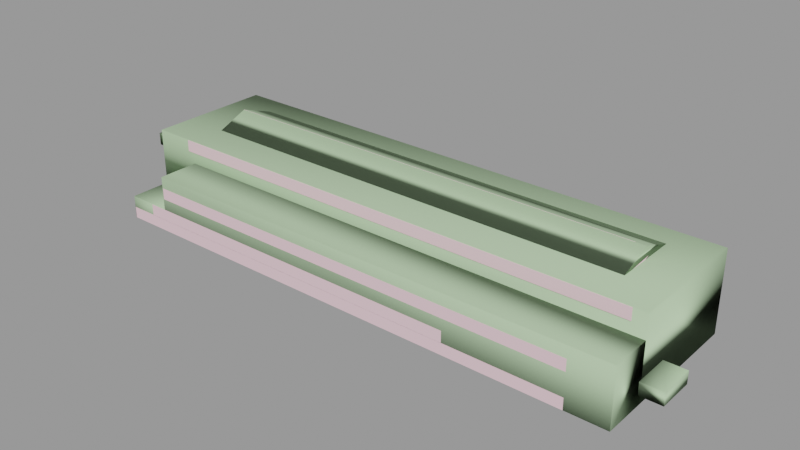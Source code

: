 # Source: wood_pile.blend  (saved by Blender 2.92.15; exported with 4.5.12 LTS)
import bpy
from mathutils import Matrix  # noqa: F401  (used for matrix-valued properties, if any)

bpy.ops.wm.read_factory_settings(use_empty=True)
scene = bpy.context.scene
scene.name = 'wood_pile.qc'

# ---- collections
col_wood_pile = bpy.data.collections.new('wood_pile'); scene.collection.children.link(col_wood_pile)

# ---- materials (node trees are filled in below, after node groups)
mat_wood_pile_farm = bpy.data.materials.new('wood_pile_farm')
mat_wood_pile_farm.use_transparent_shadow = False
mat_wood_pile_farm.diffuse_color = (0.8935, 0.615, 0.6832, 1.0)
mat_phy = bpy.data.materials.new('  phy')
mat_phy.use_transparent_shadow = False
mat_phy.diffuse_color = (0.4788, 0.6643, 0.4146, 1.0)

# ---- material node trees

# ---- meshes
me_wood_pile_reference = bpy.data.meshes.new('wood_pile_reference')
me_wood_pile_reference.from_pydata([(-62.38, 0.2494, -3.669), (73.36, 0.2494, -3.669), (-62.38, 0.2494, -0.2209), (73.36, 0.2494, -0.2209), (-67.49, -1.024, 6.711), (68.26, -1.024, 6.711), (-67.49, -2.333, 9.901), (68.26, -2.333, 9.901), (-62.38, 11.04, -3.669), (-62.38, 11.04, -0.2209), (71.14, 11.04, -3.669), (71.14, 11.04, -0.2209), (77.93, 25.16, -7.069), (80.35, 25.16, -3.621), (77.93, 14.37, -7.069), (80.35, 14.37, -3.621), (-55.39, 14.37, -7.069), (-55.39, 14.37, -3.621), (-55.39, 25.16, -7.069), (-55.39, 25.16, -3.621), (74.22, 10.95, -7.069), (74.22, 10.95, -3.621), (74.22, 0.157, -7.069), (74.22, 0.157, -3.621), (-61.52, 0.157, -7.069), (-61.52, 0.157, -3.621), (-61.52, 10.95, -7.069), (-61.52, 10.95, -3.621), (67.24, -0.5712, -7.069), (67.24, -0.5712, -3.621), (67.24, -11.36, -7.069), (67.24, -11.36, -3.621), (-68.51, -11.36, -7.069), (-68.51, -11.36, -3.621), (-68.51, -0.5712, -7.069), (-68.51, -0.5712, -3.621), (79.14, -12.24, -7.069), (79.14, -12.24, -3.621), (79.14, -23.03, -7.069), (79.14, -23.03, -3.621), (-56.6, -23.03, -7.069), (-56.6, -23.03, -3.621), (-56.6, -12.24, -7.069), (-56.6, -12.24, -3.621), (-73.1, -14.74, -10.58), (-73.1, -25.53, -10.58), (-73.1, -14.74, -7.131), (-73.1, -25.53, -7.131), (33.95, -25.53, -10.58), (33.95, -14.74, -10.58), (33.95, -25.53, -7.131), (33.95, -14.74, -7.131), (-41.05, -3.065, -10.58), (-41.05, -13.85, -10.58), (-41.05, -3.065, -7.131), (-41.05, -13.85, -7.131), (86.91, -13.85, -10.58), (86.91, -3.065, -10.58), (86.91, -13.85, -7.131), (86.91, -3.065, -7.131), (-54.16, 22.66, -10.58), (-54.16, 11.87, -10.58), (-54.16, 22.66, -7.131), (-54.16, 11.87, -7.131), (52.89, 11.87, -10.58), (52.89, 22.66, -10.58), (52.89, 11.87, -7.131), (52.89, 22.66, -7.131), (-48.03, 10.85, -10.58), (-48.03, 0.0646, -10.58), (-48.03, 10.85, -7.131), (-48.03, 0.0646, -7.131), (59.02, 0.06461, -10.58), (59.02, 10.85, -10.58), (59.02, 0.06461, -7.131), (59.02, 10.85, -7.131), (-81.37, -14.74, -14.0), (-81.37, -25.53, -14.0), (-81.37, -14.74, -10.55), (-81.37, -25.53, -10.55), (68.44, -25.53, -14.0), (68.44, -14.74, -14.0), (68.44, -25.53, -10.55), (68.44, -14.74, -10.55), (-55.39, -3.065, -14.0), (-55.39, -13.85, -14.0), (-55.39, -3.065, -10.55), (-55.39, -13.85, -10.55), (80.35, -13.85, -14.0), (80.35, -3.065, -14.0), (80.35, -13.85, -10.55), (80.35, -3.065, -10.55), (-68.51, 22.66, -14.0), (-68.51, 11.87, -14.0), (-68.51, 22.66, -10.55), (-68.51, 11.87, -10.55), (67.24, 11.87, -14.0), (67.24, 22.66, -14.0), (67.24, 11.87, -10.55), (67.24, 22.66, -10.55), (-62.38, 8.452, -14.0), (-62.38, -2.337, -14.0), (-62.38, 8.452, -10.55), (-62.38, -2.337, -10.55), (73.36, -2.337, -14.0), (73.36, 8.452, -14.0), (73.36, -2.337, -10.55), (73.36, 8.452, -10.55), (-69.51, -2.405, 6.719), (-69.51, -13.19, 6.719), (-69.51, -2.405, 10.17), (-69.51, -13.19, 10.17), (76.53, -13.19, 6.719), (76.53, -2.405, 6.719), (76.53, -13.19, 10.17), (76.53, -2.405, 10.17), (-86.91, 1.262, 3.231), (-86.91, -9.527, 3.231), (-86.91, 1.262, 6.679), (-86.91, -9.527, 6.679), (59.13, -9.527, 3.231), (59.13, 1.262, 3.231), (59.13, -9.527, 6.679), (59.13, 1.262, 6.679), (-72.43, 14.27, 3.231), (-72.43, 3.483, 3.231), (-72.43, 14.27, 6.679), (-72.43, 3.483, 6.679), (73.61, 3.483, 3.231), (73.61, 14.27, 3.231), (73.61, 3.483, 6.679), (73.61, 14.27, 6.679), (-42.73, 25.53, -0.2208), (-42.73, 14.74, -0.2209), (-42.73, 25.53, 2.5), (-42.73, 14.74, 2.5), (57.11, 14.74, -0.2209), (57.11, 25.53, -0.2208), (57.11, 14.74, 2.5), (57.11, 25.53, 2.5), (-62.05, 13.65, -0.2209), (-62.05, 2.866, -0.2209), (-62.05, 13.65, 3.175), (-62.05, 2.866, 3.175), (63.24, 2.866, -0.2209), (63.24, 13.65, -0.2209), (63.24, 2.866, 3.175), (63.24, 13.65, 3.175), (-73.07, -0.2017, -0.2209), (-76.53, -10.99, -0.2209), (-73.07, -0.2017, 3.175), (-76.53, -10.99, 3.175), (48.76, -10.99, -0.2209), (48.76, -0.2017, -0.2209), (48.76, -10.99, 3.175), (48.76, -0.2017, 3.175), (-61.49, -11.87, -0.2209), (-61.49, -22.66, -0.2209), (-61.49, -11.87, 3.175), (-61.49, -22.66, 3.175), (63.8, -22.66, -0.2209), (63.8, -11.87, -0.2209), (63.8, -22.66, 3.175), (63.8, -11.87, 3.175), (-67.3, -14.74, -3.669), (-67.3, -25.53, -3.669), (-67.3, -14.74, -0.2209), (-67.3, -25.53, -0.2209), (68.44, -25.53, -3.669), (68.44, -14.74, -3.669), (68.44, -25.53, -0.2209), (68.44, -14.74, -0.2209), (-55.39, -3.065, -3.669), (-55.39, -13.85, -3.669), (-55.39, -3.065, -0.2209), (-55.39, -13.85, -0.2209), (80.35, -13.85, -3.669), (80.35, -3.065, -3.669), (80.35, -13.85, -0.2209), (80.35, -3.065, -0.2209), (-68.51, 22.66, -3.669), (-68.51, 11.87, -3.669), (-68.51, 22.66, -0.2208), (-68.51, 11.87, -0.2209), (67.24, 11.87, -3.669), (67.24, 22.66, -3.669), (67.24, 11.87, -0.2209), (67.24, 22.66, -0.2208), (-67.17, 24.98, 2.51), (-67.17, 14.46, 4.925), (-67.17, 25.41, 4.403), (-67.17, 14.9, 6.818), (65.18, 14.46, 4.925), (65.18, 24.98, 2.51), (65.18, 14.9, 6.818), (65.18, 25.41, 4.403), (-63.47, 20.57, 6.807), (-67.17, 9.779, 6.807), (-63.47, 20.57, 8.75), (-67.17, 9.779, 8.75), (65.18, 9.779, 6.807), (65.18, 20.57, 6.807), (65.18, 9.779, 8.75), (65.18, 20.57, 8.75), (-57.42, 17.52, 8.707), (-57.42, 8.542, 11.75), (-57.42, 18.01, 10.17), (-57.42, 9.037, 13.21), (38.89, 8.542, 11.75), (38.89, 17.52, 8.707), (38.89, 9.037, 13.21), (38.89, 18.01, 10.17), (-67.49, 8.956, 10.81), (-67.49, 7.647, 14.0), (68.26, 8.956, 10.81), (65.25, 7.647, 14.0)], [], [(0, 1, 2), (1, 3, 2), (4, 5, 6), (5, 7, 6), (8, 0, 9), (0, 2, 9), (1, 10, 3), (10, 11, 3), (1, 0, 10), (8, 10, 0), (9, 11, 8), (11, 10, 8), (3, 11, 2), (2, 11, 9), (12, 13, 14), (13, 15, 14), (16, 17, 18), (17, 19, 18), (12, 14, 18), (14, 16, 18), (13, 12, 19), (12, 18, 19), (15, 13, 17), (13, 19, 17), (15, 17, 14), (14, 17, 16), (20, 21, 22), (21, 23, 22), (24, 25, 26), (25, 27, 26), (20, 22, 26), (22, 24, 26), (21, 20, 27), (20, 26, 27), (23, 21, 25), (21, 27, 25), (22, 23, 24), (23, 25, 24), (28, 29, 30), (29, 31, 30), (32, 33, 34), (33, 35, 34), (28, 30, 34), (30, 32, 34), (29, 28, 35), (28, 34, 35), (31, 29, 33), (29, 35, 33), (30, 31, 32), (31, 33, 32), (36, 37, 38), (37, 39, 38), (40, 41, 42), (41, 43, 42), (36, 38, 42), (38, 40, 42), (37, 36, 43), (36, 42, 43), (39, 37, 41), (37, 43, 41), (38, 39, 40), (39, 41, 40), (44, 45, 46), (45, 47, 46), (48, 49, 50), (49, 51, 50), (44, 49, 45), (49, 48, 45), (46, 51, 44), (51, 49, 44), (47, 50, 46), (50, 51, 46), (45, 48, 47), (48, 50, 47), (52, 53, 54), (53, 55, 54), (56, 57, 58), (57, 59, 58), (52, 57, 53), (57, 56, 53), (54, 59, 52), (59, 57, 52), (55, 58, 54), (58, 59, 54), (53, 56, 55), (56, 58, 55), (60, 61, 62), (61, 63, 62), (64, 65, 66), (65, 67, 66), (60, 65, 61), (65, 64, 61), (62, 67, 60), (67, 65, 60), (63, 66, 62), (66, 67, 62), (61, 64, 63), (64, 66, 63), (68, 69, 70), (69, 71, 70), (72, 73, 74), (73, 75, 74), (68, 73, 69), (73, 72, 69), (70, 75, 68), (75, 73, 68), (71, 74, 70), (74, 75, 70), (69, 72, 71), (72, 74, 71), (76, 77, 78), (77, 79, 78), (80, 81, 82), (81, 83, 82), (76, 81, 77), (81, 80, 77), (78, 83, 76), (83, 81, 76), (79, 82, 78), (82, 83, 78), (77, 80, 79), (80, 82, 79), (84, 85, 86), (85, 87, 86), (88, 89, 90), (89, 91, 90), (84, 89, 85), (89, 88, 85), (86, 91, 84), (91, 89, 84), (87, 90, 86), (90, 91, 86), (85, 88, 87), (88, 90, 87), (92, 93, 94), (93, 95, 94), (96, 97, 98), (97, 99, 98), (92, 97, 93), (97, 96, 93), (94, 99, 92), (99, 97, 92), (95, 98, 94), (98, 99, 94), (93, 96, 95), (96, 98, 95), (100, 101, 102), (101, 103, 102), (104, 105, 106), (105, 107, 106), (100, 105, 101), (105, 104, 101), (102, 107, 100), (107, 105, 100), (103, 106, 102), (106, 107, 102), (101, 104, 103), (104, 106, 103), (108, 109, 110), (109, 111, 110), (112, 113, 114), (113, 115, 114), (108, 113, 109), (113, 112, 109), (110, 115, 108), (115, 113, 108), (111, 114, 110), (114, 115, 110), (109, 112, 111), (112, 114, 111), (116, 117, 118), (117, 119, 118), (120, 121, 122), (121, 123, 122), (116, 121, 117), (121, 120, 117), (118, 123, 116), (123, 121, 116), (119, 122, 118), (122, 123, 118), (117, 120, 119), (120, 122, 119), (124, 125, 126), (125, 127, 126), (128, 129, 130), (129, 131, 130), (124, 129, 125), (129, 128, 125), (126, 131, 124), (131, 129, 124), (127, 130, 126), (130, 131, 126), (125, 128, 127), (128, 130, 127), (132, 133, 134), (133, 135, 134), (136, 137, 138), (137, 139, 138), (132, 137, 133), (137, 136, 133), (134, 139, 132), (139, 137, 132), (135, 138, 134), (138, 139, 134), (133, 136, 135), (136, 138, 135), (140, 141, 142), (141, 143, 142), (144, 145, 146), (145, 147, 146), (140, 145, 141), (145, 144, 141), (142, 147, 140), (147, 145, 140), (143, 146, 142), (146, 147, 142), (141, 144, 143), (144, 146, 143), (148, 149, 150), (149, 151, 150), (152, 153, 154), (153, 155, 154), (149, 148, 152), (148, 153, 152), (150, 155, 148), (155, 153, 148), (151, 154, 150), (154, 155, 150), (149, 152, 151), (152, 154, 151), (156, 157, 158), (157, 159, 158), (160, 161, 162), (161, 163, 162), (156, 161, 157), (161, 160, 157), (158, 163, 156), (163, 161, 156), (159, 162, 158), (162, 163, 158), (157, 160, 159), (160, 162, 159), (164, 165, 166), (165, 167, 166), (168, 169, 170), (169, 171, 170), (164, 169, 165), (169, 168, 165), (166, 171, 164), (171, 169, 164), (167, 170, 166), (170, 171, 166), (165, 168, 167), (168, 170, 167), (172, 173, 174), (173, 175, 174), (176, 177, 178), (177, 179, 178), (172, 177, 173), (177, 176, 173), (174, 179, 172), (179, 177, 172), (175, 178, 174), (178, 179, 174), (173, 176, 175), (176, 178, 175), (180, 181, 182), (181, 183, 182), (184, 185, 186), (185, 187, 186), (180, 185, 181), (185, 184, 181), (182, 187, 180), (187, 185, 180), (183, 186, 182), (186, 187, 182), (181, 184, 183), (184, 186, 183), (188, 189, 190), (189, 191, 190), (192, 193, 194), (193, 195, 194), (188, 193, 189), (193, 192, 189), (190, 195, 188), (195, 193, 188), (191, 194, 190), (194, 195, 190), (189, 192, 191), (192, 194, 191), (196, 197, 198), (197, 199, 198), (200, 201, 202), (201, 203, 202), (197, 196, 200), (196, 201, 200), (198, 203, 196), (203, 201, 196), (199, 202, 198), (202, 203, 198), (197, 200, 199), (200, 202, 199), (204, 205, 206), (205, 207, 206), (208, 209, 210), (209, 211, 210), (204, 209, 205), (209, 208, 205), (206, 211, 204), (211, 209, 204), (207, 210, 206), (210, 211, 206), (205, 208, 207), (208, 210, 207), (212, 4, 213), (4, 6, 213), (212, 214, 4), (214, 5, 4), (214, 212, 215), (213, 215, 212), (5, 214, 7), (215, 7, 214), (7, 215, 6), (6, 215, 213)])
me_wood_pile_reference.polygons.foreach_set('use_smooth', [True] * 324)
_k = set([(0, 1), (0, 2), (0, 8), (1, 3), (1, 10), (2, 3), (2, 9), (3, 11), (4, 5), (4, 6), (4, 212), (5, 7), (5, 214), (6, 7), (6, 213), (8, 9), (8, 10), (9, 11), (10, 11), (12, 13), (12, 14), (12, 18), (13, 15), (13, 19), (14, 15), (14, 16), (15, 17), (16, 17), (16, 18), (17, 19), (18, 19), (20, 21), (20, 22), (20, 26), (21, 23), (21, 27), (22, 23), (22, 24), (23, 25), (24, 25), (24, 26), (25, 27), (26, 27), (28, 29), (28, 30), (28, 34), (29, 31), (29, 35), (30, 31), (30, 32), (31, 33), (32, 33), (32, 34), (33, 35), (34, 35), (36, 37), (36, 38), (36, 42), (37, 39), (37, 43), (38, 39), (38, 40), (39, 41), (40, 41), (40, 42), (41, 43), (42, 43), (44, 45), (44, 46), (44, 49), (45, 47), (45, 48), (46, 47), (46, 51), (47, 50), (48, 49), (48, 50), (49, 51), (50, 51), (52, 53), (52, 54), (52, 57), (53, 55), (53, 56), (54, 55), (54, 59), (55, 58), (56, 57), (56, 58), (57, 59), (58, 59), (60, 61), (60, 62), (60, 65), (61, 63), (61, 64), (62, 63), (62, 67), (63, 66), (64, 65), (64, 66), (65, 67), (66, 67), (68, 69), (68, 70), (68, 73), (69, 71), (69, 72), (70, 71), (70, 75), (71, 74), (72, 73), (72, 74), (73, 75), (74, 75), (76, 77), (76, 78), (76, 81), (77, 79), (77, 80), (78, 79), (78, 83), (79, 82), (80, 81), (80, 82), (81, 83), (82, 83), (84, 85), (84, 86), (84, 89), (85, 87), (85, 88), (86, 87), (86, 91), (87, 90), (88, 89), (88, 90), (89, 91), (90, 91), (92, 93), (92, 94), (92, 97), (93, 95), (93, 96), (94, 95), (94, 99), (95, 98), (96, 97), (96, 98), (97, 99), (98, 99), (100, 101), (100, 102), (100, 105), (101, 103), (101, 104), (102, 103), (102, 107), (103, 106), (104, 105), (104, 106), (105, 107), (106, 107), (108, 109), (108, 110), (108, 113), (109, 111), (109, 112), (110, 111), (110, 115), (111, 114), (112, 113), (112, 114), (113, 115), (114, 115), (116, 117), (116, 118), (116, 121), (117, 119), (117, 120), (118, 119), (118, 123), (119, 122), (120, 121), (120, 122), (121, 123), (122, 123), (124, 125), (124, 126), (124, 129), (125, 127), (125, 128), (126, 127), (126, 131), (127, 130), (128, 129), (128, 130), (129, 131), (130, 131), (132, 133), (132, 134), (132, 137), (133, 135), (133, 136), (134, 135), (134, 139), (135, 138), (136, 137), (136, 138), (137, 139), (138, 139), (140, 141), (140, 142), (140, 145), (141, 143), (141, 144), (142, 143), (142, 147), (143, 146), (144, 145), (144, 146), (145, 147), (146, 147), (148, 149), (148, 150), (148, 153), (149, 151), (149, 152), (150, 151), (150, 155), (151, 154), (152, 153), (152, 154), (153, 155), (154, 155), (156, 157), (156, 158), (156, 161), (157, 159), (157, 160), (158, 159), (158, 163), (159, 162), (160, 161), (160, 162), (161, 163), (162, 163), (164, 165), (164, 166), (164, 169), (165, 167), (165, 168), (166, 167), (166, 171), (167, 170), (168, 169), (168, 170), (169, 171), (170, 171), (172, 173), (172, 174), (172, 177), (173, 175), (173, 176), (174, 175), (174, 179), (175, 178), (176, 177), (176, 178), (177, 179), (178, 179), (180, 181), (180, 182), (180, 185), (181, 183), (181, 184), (182, 183), (182, 187), (183, 186), (184, 185), (184, 186), (185, 187), (186, 187), (188, 189), (188, 190), (188, 193), (189, 191), (189, 192), (190, 191), (190, 195), (191, 194), (192, 193), (192, 194), (193, 195), (194, 195), (196, 197), (196, 198), (196, 201), (197, 199), (197, 200), (198, 199), (198, 203), (199, 202), (200, 201), (200, 202), (201, 203), (202, 203), (204, 205), (204, 206), (204, 209), (205, 207), (205, 208), (206, 207), (206, 211), (207, 210), (208, 209), (208, 210), (209, 211), (210, 211), (212, 213), (212, 214), (213, 215), (214, 215)])
me_wood_pile_reference.attributes.new('sharp_edge', 'BOOLEAN', 'EDGE').data.foreach_set('value', [ (min(e.vertices), max(e.vertices)) in _k for e in me_wood_pile_reference.edges])
_uv = me_wood_pile_reference.uv_layers.new(name='UVMap')
_uv.uv.foreach_set('vector', [0.1165, 0.5242, 0.1165, 0.9793, 0.1117, 0.5242, 0.1165, 0.9793, 0.1117, 0.9793, 0.1117, 0.5242, 0.8801, 0.4277, 0.8801, 0.9814, 0.8741, 0.4277, 0.8801, 0.9814, 0.8741, 0.9814, 0.8741, 0.4277, 0.1437, 0.5106, 0.1661, 0.5106, 0.1437, 0.5242, 0.1661, 0.5106, 0.1661, 0.5242, 0.1437, 0.5242, 0.1661, 0.9929, 0.1437, 0.9929, 0.1661, 0.9793, 0.1437, 0.9929, 0.1437, 0.9793, 0.1661, 0.9793, 0.1165, 0.9793, 0.1165, 0.5242, 0.1389, 0.9793, 0.1389, 0.5242, 0.1389, 0.9793, 0.1165, 0.5242, 0.1437, 0.5242, 0.1437, 0.9793, 0.1389, 0.5242, 0.1437, 0.9793, 0.1389, 0.9793, 0.1389, 0.5242, 0.1661, 0.9793, 0.1437, 0.9793, 0.1661, 0.5242, 0.1661, 0.5242, 0.1437, 0.9793, 0.1437, 0.5242, 0.9774, 0.3546, 0.9774, 0.3705, 0.9998, 0.3546, 0.9774, 0.3705, 0.9998, 0.3705, 0.9998, 0.3546, 0.9998, 0.9959, 0.9998, 0.9807, 0.9774, 0.9959, 0.9998, 0.9807, 0.9774, 0.9807, 0.9774, 0.9959, 0.9703, 0.3789, 0.9479, 0.3789, 0.9703, 0.9807, 0.9479, 0.3789, 0.9479, 0.9807, 0.9703, 0.9807, 0.9774, 0.3705, 0.9703, 0.3789, 0.9774, 0.9807, 0.9703, 0.3789, 0.9703, 0.9807, 0.9774, 0.9807, 0.9998, 0.3705, 0.9774, 0.3705, 0.9998, 0.9807, 0.9774, 0.3705, 0.9774, 0.9807, 0.9998, 0.9807, 0.9402, 0.3705, 0.9402, 0.9807, 0.9479, 0.3789, 0.9479, 0.3789, 0.9402, 0.9807, 0.9479, 0.9807, 0.03715, 0.01613, 0.03715, 0.02973, 0.05954, 0.01613, 0.03715, 0.02973, 0.05954, 0.02973, 0.05954, 0.01613, 0.05954, 0.4984, 0.05954, 0.4848, 0.03715, 0.4984, 0.05954, 0.4848, 0.03715, 0.4848, 0.03715, 0.4984, 0.03237, 0.02973, 0.009975, 0.02973, 0.03237, 0.4848, 0.009975, 0.02973, 0.009975, 0.4848, 0.03237, 0.4848, 0.03715, 0.02973, 0.03237, 0.02973, 0.03715, 0.4848, 0.03237, 0.02973, 0.03237, 0.4848, 0.03715, 0.4848, 0.05954, 0.02973, 0.03715, 0.02973, 0.05954, 0.4848, 0.03715, 0.02973, 0.03715, 0.4848, 0.05954, 0.4848, 0.009975, 0.02973, 0.005196, 0.02973, 0.009975, 0.4848, 0.005196, 0.02973, 0.005196, 0.4848, 0.009975, 0.4848, 0.778, 0.5052, 0.778, 0.5188, 0.8004, 0.5052, 0.778, 0.5188, 0.8004, 0.5188, 0.8004, 0.5052, 0.8004, 0.9875, 0.8004, 0.9739, 0.778, 0.9875, 0.8004, 0.9739, 0.778, 0.9739, 0.778, 0.9875, 0.7725, 0.5188, 0.7501, 0.5188, 0.7725, 0.9739, 0.7501, 0.5188, 0.7501, 0.9739, 0.7725, 0.9739, 0.778, 0.5188, 0.7725, 0.5188, 0.778, 0.9739, 0.7725, 0.5188, 0.7725, 0.9739, 0.778, 0.9739, 0.8004, 0.5188, 0.778, 0.5188, 0.8004, 0.9739, 0.778, 0.5188, 0.778, 0.9739, 0.8004, 0.9739, 0.7501, 0.5188, 0.7445, 0.5188, 0.7501, 0.9739, 0.7445, 0.5188, 0.7445, 0.9739, 0.7501, 0.9739, 0.2295, 0.01065, 0.2295, 0.02426, 0.2519, 0.01065, 0.2295, 0.02426, 0.2519, 0.02426, 0.2519, 0.01065, 0.2519, 0.493, 0.2519, 0.4794, 0.2295, 0.493, 0.2519, 0.4794, 0.2295, 0.4794, 0.2295, 0.493, 0.2247, 0.02426, 0.2023, 0.02426, 0.2247, 0.4794, 0.2023, 0.02426, 0.2023, 0.4794, 0.2247, 0.4794, 0.2295, 0.02426, 0.2247, 0.02426, 0.2295, 0.4794, 0.2247, 0.02426, 0.2247, 0.4794, 0.2295, 0.4794, 0.2519, 0.02426, 0.2295, 0.02426, 0.2519, 0.4794, 0.2295, 0.02426, 0.2295, 0.4794, 0.2519, 0.4794, 0.2023, 0.02426, 0.1975, 0.02426, 0.2023, 0.4794, 0.1975, 0.02426, 0.1975, 0.4794, 0.2023, 0.4794, 0.7105, 0.5055, 0.7329, 0.5055, 0.7105, 0.52, 0.7329, 0.5055, 0.7329, 0.52, 0.7105, 0.52, 0.7329, 0.9896, 0.7105, 0.9896, 0.7329, 0.9751, 0.7105, 0.9896, 0.7105, 0.9751, 0.7329, 0.9751, 0.7041, 0.52, 0.7041, 0.9751, 0.6817, 0.52, 0.7041, 0.9751, 0.6817, 0.9751, 0.6817, 0.52, 0.7105, 0.52, 0.7105, 0.9751, 0.7041, 0.52, 0.7105, 0.9751, 0.7041, 0.9751, 0.7041, 0.52, 0.7329, 0.52, 0.7329, 0.9751, 0.7105, 0.52, 0.7329, 0.9751, 0.7105, 0.9751, 0.7105, 0.52, 0.6817, 0.52, 0.6817, 0.9751, 0.6752, 0.52, 0.6817, 0.9751, 0.6752, 0.9751, 0.6752, 0.52, 0.6423, 0.5095, 0.6647, 0.5095, 0.6423, 0.5231, 0.6647, 0.5095, 0.6647, 0.5231, 0.6423, 0.5231, 0.6647, 0.9918, 0.6423, 0.9918, 0.6647, 0.9782, 0.6423, 0.9918, 0.6423, 0.9782, 0.6647, 0.9782, 0.637, 0.5231, 0.637, 0.9782, 0.6146, 0.5231, 0.637, 0.9782, 0.6146, 0.9782, 0.6146, 0.5231, 0.6423, 0.5231, 0.6423, 0.9782, 0.637, 0.5231, 0.6423, 0.9782, 0.637, 0.9782, 0.637, 0.5231, 0.6647, 0.5231, 0.6647, 0.9782, 0.6423, 0.5231, 0.6647, 0.9782, 0.6423, 0.9782, 0.6423, 0.5231, 0.6146, 0.5231, 0.6146, 0.9782, 0.6087, 0.5231, 0.6146, 0.9782, 0.6087, 0.9782, 0.6087, 0.5231, 0.4164, 0.01446, 0.4388, 0.01446, 0.4164, 0.02806, 0.4388, 0.01446, 0.4388, 0.02806, 0.4164, 0.02806, 0.4388, 0.4968, 0.4164, 0.4968, 0.4388, 0.4832, 0.4164, 0.4968, 0.4164, 0.4832, 0.4388, 0.4832, 0.4101, 0.02806, 0.4101, 0.4832, 0.3877, 0.02806, 0.4101, 0.4832, 0.3877, 0.4832, 0.3877, 0.02806, 0.4164, 0.02806, 0.4164, 0.4832, 0.4101, 0.02806, 0.4164, 0.4832, 0.4101, 0.4832, 0.4101, 0.02806, 0.4388, 0.02806, 0.4388, 0.4832, 0.4164, 0.02806, 0.4388, 0.4832, 0.4164, 0.4832, 0.4164, 0.02806, 0.3877, 0.02806, 0.3877, 0.4832, 0.381, 0.02806, 0.3877, 0.4832, 0.381, 0.4832, 0.381, 0.02806, 0.4833, 0.01894, 0.5057, 0.01894, 0.4833, 0.03254, 0.5057, 0.01894, 0.5057, 0.03254, 0.4833, 0.03254, 0.5057, 0.5012, 0.4833, 0.5012, 0.5057, 0.4876, 0.4833, 0.5012, 0.4833, 0.4876, 0.5057, 0.4876, 0.4771, 0.03254, 0.4771, 0.4876, 0.4547, 0.03254, 0.4771, 0.4876, 0.4547, 0.4876, 0.4547, 0.03254, 0.4833, 0.03254, 0.4833, 0.4876, 0.4771, 0.03254, 0.4833, 0.4876, 0.4771, 0.4876, 0.4771, 0.03254, 0.5057, 0.03254, 0.5057, 0.4876, 0.4833, 0.03254, 0.5057, 0.4876, 0.4833, 0.4876, 0.4833, 0.03254, 0.4547, 0.03254, 0.4547, 0.4876, 0.4479, 0.03254, 0.4547, 0.4876, 0.4479, 0.4876, 0.4479, 0.03254, 0.1026, 0.01091, 0.125, 0.01091, 0.1026, 0.02452, 0.125, 0.01091, 0.125, 0.02452, 0.1026, 0.02452, 0.125, 0.4932, 0.1026, 0.4932, 0.125, 0.4796, 0.1026, 0.4932, 0.1026, 0.4796, 0.125, 0.4796, 0.09785, 0.02452, 0.09785, 0.4796, 0.07545, 0.02452, 0.09785, 0.4796, 0.07545, 0.4796, 0.07545, 0.02452, 0.1026, 0.02452, 0.1026, 0.4796, 0.09785, 0.02452, 0.1026, 0.4796, 0.09785, 0.4796, 0.09785, 0.02452, 0.125, 0.02452, 0.125, 0.4796, 0.1026, 0.02452, 0.125, 0.4796, 0.1026, 0.4796, 0.1026, 0.02452, 0.07545, 0.02452, 0.07545, 0.4796, 0.07067, 0.02452, 0.07545, 0.4796, 0.07067, 0.4796, 0.07067, 0.02452, 0.6069, 0.01671, 0.6293, 0.01671, 0.6069, 0.03032, 0.6293, 0.01671, 0.6293, 0.03032, 0.6069, 0.03032, 0.6293, 0.499, 0.6069, 0.499, 0.6293, 0.4854, 0.6069, 0.499, 0.6069, 0.4854, 0.6293, 0.4854, 0.6021, 0.03032, 0.6021, 0.4854, 0.5797, 0.03032, 0.6021, 0.4854, 0.5797, 0.4854, 0.5797, 0.03032, 0.6069, 0.03032, 0.6069, 0.4854, 0.6021, 0.03032, 0.6069, 0.4854, 0.6021, 0.4854, 0.6021, 0.03032, 0.6293, 0.03032, 0.6293, 0.4854, 0.6069, 0.03032, 0.6293, 0.4854, 0.6069, 0.4854, 0.6069, 0.03032, 0.5797, 0.03032, 0.5797, 0.4854, 0.5749, 0.03032, 0.5797, 0.4854, 0.5749, 0.4854, 0.5749, 0.03032, 0.1661, 0.01101, 0.1885, 0.01101, 0.1661, 0.02461, 0.1885, 0.01101, 0.1885, 0.02461, 0.1661, 0.02461, 0.1885, 0.4933, 0.1661, 0.4933, 0.1885, 0.4797, 0.1661, 0.4933, 0.1661, 0.4797, 0.1885, 0.4797, 0.1614, 0.02461, 0.1614, 0.4797, 0.139, 0.02461, 0.1614, 0.4797, 0.139, 0.4797, 0.139, 0.02461, 0.1661, 0.02461, 0.1661, 0.4797, 0.1614, 0.02461, 0.1661, 0.4797, 0.1614, 0.4797, 0.1614, 0.02461, 0.1885, 0.02461, 0.1885, 0.4797, 0.1661, 0.02461, 0.1885, 0.4797, 0.1661, 0.4797, 0.1661, 0.02461, 0.139, 0.02461, 0.139, 0.4797, 0.1342, 0.02461, 0.139, 0.4797, 0.1342, 0.4797, 0.1342, 0.02461, 0.6722, 0.01382, 0.6946, 0.01382, 0.6722, 0.02742, 0.6946, 0.01382, 0.6946, 0.02742, 0.6722, 0.02742, 0.6946, 0.4961, 0.6722, 0.4961, 0.6946, 0.4825, 0.6722, 0.4961, 0.6722, 0.4825, 0.6946, 0.4825, 0.6674, 0.02742, 0.6674, 0.4825, 0.645, 0.02742, 0.6674, 0.4825, 0.645, 0.4825, 0.645, 0.02742, 0.6722, 0.02742, 0.6722, 0.4825, 0.6674, 0.02742, 0.6722, 0.4825, 0.6674, 0.4825, 0.6674, 0.02742, 0.6946, 0.02742, 0.6946, 0.4825, 0.6722, 0.02742, 0.6946, 0.4825, 0.6722, 0.4825, 0.6722, 0.02742, 0.645, 0.02742, 0.645, 0.4825, 0.6402, 0.02742, 0.645, 0.4825, 0.6402, 0.4825, 0.6402, 0.02742, 0.07809, 0.5087, 0.1005, 0.5087, 0.07809, 0.5223, 0.1005, 0.5087, 0.1005, 0.5223, 0.07809, 0.5223, 0.1005, 0.991, 0.07809, 0.991, 0.1005, 0.9774, 0.07809, 0.991, 0.07809, 0.9774, 0.1005, 0.9774, 0.07331, 0.5223, 0.07331, 0.9774, 0.05091, 0.5223, 0.07331, 0.9774, 0.05091, 0.9774, 0.05091, 0.5223, 0.07809, 0.5223, 0.07809, 0.9774, 0.07331, 0.5223, 0.07809, 0.9774, 0.07331, 0.9774, 0.07331, 0.5223, 0.1005, 0.5223, 0.1005, 0.9774, 0.07809, 0.5223, 0.1005, 0.9774, 0.07809, 0.9774, 0.07809, 0.5223, 0.05091, 0.5223, 0.05091, 0.9774, 0.04613, 0.5223, 0.05091, 0.9774, 0.04613, 0.9774, 0.04613, 0.5223, 0.2048, 0.512, 0.2272, 0.512, 0.2048, 0.5256, 0.2272, 0.512, 0.2272, 0.5256, 0.2048, 0.5256, 0.2272, 0.9943, 0.2048, 0.9943, 0.2272, 0.9807, 0.2048, 0.9943, 0.2048, 0.9807, 0.2272, 0.9807, 0.2, 0.5256, 0.2, 0.9807, 0.1776, 0.5256, 0.2, 0.9807, 0.1776, 0.9807, 0.1776, 0.5256, 0.2048, 0.5256, 0.2048, 0.9807, 0.2, 0.5256, 0.2048, 0.9807, 0.2, 0.9807, 0.2, 0.5256, 0.2272, 0.5256, 0.2272, 0.9807, 0.2048, 0.5256, 0.2272, 0.9807, 0.2048, 0.9807, 0.2048, 0.5256, 0.1776, 0.5256, 0.1776, 0.9807, 0.1729, 0.5256, 0.1776, 0.9807, 0.1729, 0.9807, 0.1729, 0.5256, 0.3287, 0.5101, 0.3511, 0.5101, 0.3287, 0.5237, 0.3511, 0.5101, 0.3511, 0.5237, 0.3287, 0.5237, 0.3511, 0.9924, 0.3287, 0.9924, 0.3511, 0.9788, 0.3287, 0.9924, 0.3287, 0.9788, 0.3511, 0.9788, 0.324, 0.5237, 0.324, 0.9788, 0.3016, 0.5237, 0.324, 0.9788, 0.3016, 0.9788, 0.3016, 0.5237, 0.3287, 0.5237, 0.3287, 0.9788, 0.324, 0.5237, 0.3287, 0.9788, 0.324, 0.9788, 0.324, 0.5237, 0.3511, 0.5237, 0.3511, 0.9788, 0.3287, 0.5237, 0.3511, 0.9788, 0.3287, 0.9788, 0.3287, 0.5237, 0.3016, 0.5237, 0.3016, 0.9788, 0.2968, 0.5237, 0.3016, 0.9788, 0.2968, 0.9788, 0.2968, 0.5237, 0.746, 0.009646, 0.7684, 0.009646, 0.746, 0.02038, 0.7684, 0.009646, 0.7684, 0.02038, 0.746, 0.02038, 0.7684, 0.4862, 0.746, 0.4862, 0.7684, 0.4755, 0.746, 0.4862, 0.746, 0.4755, 0.7684, 0.4755, 0.741, 0.02038, 0.741, 0.4755, 0.7186, 0.02038, 0.741, 0.4755, 0.7186, 0.4755, 0.7186, 0.02038, 0.746, 0.02038, 0.746, 0.4755, 0.741, 0.02038, 0.746, 0.4755, 0.741, 0.4755, 0.741, 0.02038, 0.7684, 0.02038, 0.7684, 0.4755, 0.746, 0.02038, 0.7684, 0.4755, 0.746, 0.4755, 0.746, 0.02038, 0.7186, 0.02038, 0.7186, 0.4755, 0.7133, 0.02038, 0.7186, 0.4755, 0.7133, 0.4755, 0.7133, 0.02038, 0.3899, 0.51, 0.4123, 0.51, 0.3899, 0.5236, 0.4123, 0.51, 0.4123, 0.5236, 0.3899, 0.5236, 0.4123, 0.9923, 0.3899, 0.9923, 0.4123, 0.9787, 0.3899, 0.9923, 0.3899, 0.9787, 0.4123, 0.9787, 0.3851, 0.5236, 0.3851, 0.9787, 0.3627, 0.5236, 0.3851, 0.9787, 0.3627, 0.9787, 0.3627, 0.5236, 0.3899, 0.5236, 0.3899, 0.9787, 0.3851, 0.5236, 0.3899, 0.9787, 0.3851, 0.9787, 0.3851, 0.5236, 0.4123, 0.5236, 0.4123, 0.9787, 0.3899, 0.5236, 0.4123, 0.9787, 0.3899, 0.9787, 0.3899, 0.5236, 0.3627, 0.5236, 0.3627, 0.9787, 0.3579, 0.5236, 0.3627, 0.9787, 0.3579, 0.9787, 0.3579, 0.5236, 0.8432, 0.5064, 0.8656, 0.4959, 0.8432, 0.5199, 0.8656, 0.4959, 0.8656, 0.5097, 0.8432, 0.5199, 0.8656, 0.9888, 0.8432, 0.9888, 0.8656, 0.975, 0.8432, 0.9888, 0.8432, 0.975, 0.8656, 0.975, 0.8152, 0.5112, 0.8376, 0.5199, 0.8152, 0.975, 0.8376, 0.5199, 0.8376, 0.975, 0.8152, 0.975, 0.8432, 0.5199, 0.8432, 0.975, 0.8376, 0.5199, 0.8432, 0.975, 0.8376, 0.975, 0.8376, 0.5199, 0.8656, 0.5097, 0.8656, 0.975, 0.8432, 0.5199, 0.8656, 0.975, 0.8432, 0.975, 0.8432, 0.5199, 0.8152, 0.5112, 0.8152, 0.975, 0.8092, 0.5112, 0.8152, 0.975, 0.8092, 0.975, 0.8092, 0.5112, 0.2928, 0.01432, 0.3152, 0.01432, 0.2928, 0.0289, 0.3152, 0.01432, 0.3152, 0.0289, 0.2928, 0.0289, 0.3152, 0.4986, 0.2928, 0.4986, 0.3152, 0.484, 0.2928, 0.4986, 0.2928, 0.484, 0.3152, 0.484, 0.2875, 0.0289, 0.2875, 0.484, 0.2651, 0.0289, 0.2875, 0.484, 0.2651, 0.484, 0.2651, 0.0289, 0.2928, 0.0289, 0.2928, 0.484, 0.2875, 0.0289, 0.2928, 0.484, 0.2875, 0.484, 0.2875, 0.0289, 0.3152, 0.0289, 0.3152, 0.484, 0.2928, 0.0289, 0.3152, 0.484, 0.2928, 0.484, 0.2928, 0.0289, 0.2651, 0.0289, 0.2651, 0.484, 0.2595, 0.0289, 0.2651, 0.484, 0.2595, 0.484, 0.2595, 0.0289, 0.5138, 0.5056, 0.5362, 0.5056, 0.5138, 0.5192, 0.5362, 0.5056, 0.5362, 0.5192, 0.5138, 0.5192, 0.5362, 0.988, 0.5138, 0.988, 0.5362, 0.9744, 0.5138, 0.988, 0.5138, 0.9744, 0.5362, 0.9744, 0.509, 0.5192, 0.509, 0.9744, 0.4866, 0.5192, 0.509, 0.9744, 0.4866, 0.9744, 0.4866, 0.5192, 0.5138, 0.5192, 0.5138, 0.9744, 0.509, 0.5192, 0.5138, 0.9744, 0.509, 0.9744, 0.509, 0.5192, 0.5362, 0.5192, 0.5362, 0.9744, 0.5138, 0.5192, 0.5362, 0.9744, 0.5138, 0.9744, 0.5138, 0.5192, 0.4866, 0.5192, 0.4866, 0.9744, 0.4819, 0.5192, 0.4866, 0.9744, 0.4819, 0.9744, 0.4819, 0.5192, 0.4502, 0.5127, 0.4725, 0.5127, 0.4502, 0.5263, 0.4725, 0.5127, 0.4725, 0.5263, 0.4502, 0.5263, 0.4725, 0.995, 0.4502, 0.995, 0.4725, 0.9814, 0.4502, 0.995, 0.4502, 0.9814, 0.4725, 0.9814, 0.4454, 0.5263, 0.4454, 0.9814, 0.423, 0.5263, 0.4454, 0.9814, 0.423, 0.9814, 0.423, 0.5263, 0.4502, 0.5263, 0.4502, 0.9814, 0.4454, 0.5263, 0.4502, 0.9814, 0.4454, 0.9814, 0.4454, 0.5263, 0.4725, 0.5263, 0.4725, 0.9814, 0.4502, 0.5263, 0.4725, 0.9814, 0.4502, 0.9814, 0.4502, 0.5263, 0.423, 0.5263, 0.423, 0.9814, 0.4182, 0.5263, 0.423, 0.9814, 0.4182, 0.9814, 0.4182, 0.5263, 0.2681, 0.5127, 0.2905, 0.5127, 0.2681, 0.5263, 0.2905, 0.5127, 0.2905, 0.5263, 0.2681, 0.5263, 0.2905, 0.995, 0.2681, 0.995, 0.2905, 0.9814, 0.2681, 0.995, 0.2681, 0.9814, 0.2905, 0.9814, 0.2633, 0.5263, 0.2633, 0.9814, 0.2409, 0.5263, 0.2633, 0.9814, 0.2409, 0.9814, 0.2409, 0.5263, 0.2681, 0.5263, 0.2681, 0.9814, 0.2633, 0.5263, 0.2681, 0.9814, 0.2633, 0.9814, 0.2633, 0.5263, 0.2905, 0.5263, 0.2905, 0.9814, 0.2681, 0.5263, 0.2905, 0.9814, 0.2681, 0.9814, 0.2681, 0.5263, 0.2409, 0.5263, 0.2409, 0.9814, 0.2362, 0.5263, 0.2409, 0.9814, 0.2362, 0.9814, 0.2362, 0.5263, 0.5759, 0.5174, 0.5983, 0.5174, 0.5759, 0.5247, 0.5983, 0.5174, 0.5983, 0.5247, 0.5759, 0.5247, 0.5983, 0.9871, 0.5759, 0.9871, 0.5983, 0.9798, 0.5759, 0.9871, 0.5759, 0.9798, 0.5983, 0.9798, 0.5723, 0.5247, 0.5723, 0.9798, 0.5499, 0.5247, 0.5723, 0.9798, 0.5499, 0.9798, 0.5499, 0.5247, 0.5759, 0.5247, 0.5759, 0.9798, 0.5723, 0.5247, 0.5759, 0.9798, 0.5723, 0.9798, 0.5723, 0.5247, 0.5983, 0.5247, 0.5983, 0.9798, 0.5759, 0.5247, 0.5983, 0.9798, 0.5759, 0.9798, 0.5759, 0.5247, 0.5499, 0.5247, 0.5499, 0.9798, 0.5463, 0.5247, 0.5499, 0.9798, 0.5463, 0.9798, 0.5463, 0.5247, 0.5439, 0.02231, 0.5663, 0.02231, 0.5439, 0.0296, 0.5663, 0.02231, 0.5663, 0.0296, 0.5439, 0.0296, 0.5663, 0.492, 0.5439, 0.492, 0.5663, 0.4847, 0.5439, 0.492, 0.5439, 0.4847, 0.5663, 0.4847, 0.5178, 0.02063, 0.5402, 0.0296, 0.5178, 0.4847, 0.5402, 0.0296, 0.5402, 0.4847, 0.5178, 0.4847, 0.5439, 0.0296, 0.5439, 0.4847, 0.5402, 0.0296, 0.5439, 0.4847, 0.5402, 0.4847, 0.5402, 0.0296, 0.5663, 0.0296, 0.5663, 0.4847, 0.5439, 0.0296, 0.5663, 0.4847, 0.5439, 0.4847, 0.5439, 0.0296, 0.5178, 0.02063, 0.5178, 0.4847, 0.5142, 0.02063, 0.5178, 0.4847, 0.5142, 0.4847, 0.5142, 0.02063, 0.3534, 0.02245, 0.3758, 0.02245, 0.3534, 0.02974, 0.3758, 0.02245, 0.3758, 0.02974, 0.3534, 0.02974, 0.3758, 0.4921, 0.3534, 0.4921, 0.3758, 0.4848, 0.3534, 0.4921, 0.3534, 0.4848, 0.3758, 0.4848, 0.3498, 0.02974, 0.3498, 0.4848, 0.3274, 0.02974, 0.3498, 0.4848, 0.3274, 0.4848, 0.3274, 0.02974, 0.3534, 0.02974, 0.3534, 0.4848, 0.3498, 0.02974, 0.3534, 0.4848, 0.3498, 0.4848, 0.3498, 0.02974, 0.3758, 0.02974, 0.3758, 0.4848, 0.3534, 0.02974, 0.3758, 0.4848, 0.3534, 0.4848, 0.3534, 0.02974, 0.3274, 0.02974, 0.3274, 0.4848, 0.3237, 0.02974, 0.3274, 0.4848, 0.3237, 0.4848, 0.3237, 0.02974, 0.9093, 0.4144, 0.9317, 0.4144, 0.9093, 0.4277, 0.9317, 0.4144, 0.9317, 0.4277, 0.9093, 0.4277, 0.9025, 0.4277, 0.9025, 0.9814, 0.8801, 0.4277, 0.9025, 0.9814, 0.8801, 0.9814, 0.8801, 0.4277, 0.9025, 0.9814, 0.9025, 0.4277, 0.9093, 0.9701, 0.9093, 0.4277, 0.9093, 0.9701, 0.9025, 0.4277, 0.9317, 0.9946, 0.9093, 0.9838, 0.9317, 0.9814, 0.9093, 0.9701, 0.9317, 0.9814, 0.9093, 0.9838, 0.9317, 0.9814, 0.9093, 0.9701, 0.9317, 0.4277, 0.9317, 0.4277, 0.9093, 0.9701, 0.9093, 0.4277])
me_wood_pile_reference.materials.append(mat_wood_pile_farm)
me_wood_pile_reference.use_remesh_fix_poles = True
me_wood_pile_reference.use_remesh_preserve_attributes = False
me_wood_pile_reference.use_mirror_vertex_groups = False
me_wood_pile_reference.update()
me_wood_pile_reference.normals_split_custom_set([tuple(v) for v in zip(*[iter([4.413e-08, -1.0, -5.869e-07, 4.424e-08, -1.0, -5.708e-07, 4.413e-08, -1.0, -5.866e-07, 4.424e-08, -1.0, -5.708e-07, 4.424e-08, -1.0, -5.706e-07, 4.413e-08, -1.0, -5.866e-07, 3.668e-08, -0.9251, -0.3797, 4.421e-08, -0.9251, -0.3797, 3.68e-08, -0.9251, -0.3797, 4.421e-08, -0.9251, -0.3797, 4.433e-08, -0.9251, -0.3797, 3.68e-08, -0.9251, -0.3797, -1.0, 0.0, 0.0, -1.0, -4.441e-07, 0.0, -1.0, -1.089e-07, 0.0, -1.0, -4.441e-07, 0.0, -1.0, -5.53e-07, 0.0, -1.0, -1.089e-07, 0.0, 0.9794, 0.2018, 1.507e-07, 0.9794, 0.2018, 2.909e-08, 0.9794, 0.2018, 1.216e-07, 0.9794, 0.2018, 2.909e-08, 0.9794, 0.2018, 0.0, 0.9794, 0.2018, 1.216e-07, -5.21e-09, 3.757e-07, -1.0, 4.757e-09, 3.757e-07, -1.0, -4.732e-09, 3.757e-07, -1.0, 5.296e-09, 3.757e-07, -1.0, -4.732e-09, 3.757e-07, -1.0, 4.757e-09, 3.757e-07, -1.0, -5e-08, 1.0, 0.0, -4.297e-08, 1.0, 0.0, -4.988e-08, 1.0, 0.0, -4.297e-08, 1.0, 0.0, -4.286e-08, 1.0, 0.0, -4.988e-08, 1.0, 0.0, -3.256e-10, -3.702e-07, 1.0, -2.985e-10, -3.702e-07, 1.0, 2.396e-10, -3.702e-07, 1.0, 2.396e-10, -3.702e-07, 1.0, -2.985e-10, -3.702e-07, 1.0, 2.701e-10, -3.702e-07, 1.0, 0.8189, -1.344e-06, -0.5739, 0.8189, -7.072e-07, -0.5739, 0.8189, 7.072e-07, -0.5739, 0.8189, -7.072e-07, -0.5739, 0.8189, 1.344e-06, -0.5739, 0.8189, 7.072e-07, -0.5739, -1.0, 0.0, 0.0, -1.0, 0.0, 0.0, -1.0, 0.0, 0.0, -1.0, 0.0, 0.0, -1.0, 0.0, 0.0, -1.0, 0.0, 0.0, 0.0, 3.536e-07, -1.0, 0.0, 3.536e-07, -1.0, 0.0, 3.536e-07, -1.0, 0.0, 3.536e-07, -1.0, 0.0, 3.536e-07, -1.0, 0.0, 3.536e-07, -1.0, -4.215e-08, 1.0, 0.0, -4.216e-08, 1.0, 1.258e-08, -4.29e-08, 1.0, 1.045e-06, -4.216e-08, 1.0, 1.258e-08, -4.292e-08, 1.0, 1.062e-06, -4.29e-08, 1.0, 1.045e-06, -5.21e-09, -3.757e-07, 1.0, -4.684e-09, -3.757e-07, 1.0, 4.684e-09, -3.757e-07, 1.0, -4.684e-09, -3.757e-07, 1.0, 5.21e-09, -3.757e-07, 1.0, 4.684e-09, -3.757e-07, 1.0, 4.918e-08, -1.0, 0.0, 5.006e-08, -1.0, -5.224e-07, 4.919e-08, -1.0, -6.291e-09, 4.919e-08, -1.0, -6.291e-09, 5.006e-08, -1.0, -5.224e-07, 5.007e-08, -1.0, -5.311e-07, 1.0, 0.0, 0.0, 1.0, 0.0, 0.0, 1.0, 0.0, 0.0, 1.0, 0.0, 0.0, 1.0, 0.0, 0.0, 1.0, 0.0, 0.0, -1.0, 8.204e-07, 0.0, -1.0, 4.974e-07, 0.0, -1.0, -4.974e-07, 0.0, -1.0, 4.974e-07, 0.0, -1.0, -8.204e-07, 0.0, -1.0, -4.974e-07, 0.0, 0.0, 3.978e-07, -1.0, 0.0, 3.978e-07, -1.0, 0.0, 3.978e-07, -1.0, 0.0, 3.978e-07, -1.0, 0.0, 3.978e-07, -1.0, 0.0, 3.978e-07, -1.0, -4.215e-08, 1.0, 5.217e-07, -4.215e-08, 1.0, 5.217e-07, -4.215e-08, 1.0, 5.217e-07, -4.215e-08, 1.0, 5.217e-07, -4.215e-08, 1.0, 5.217e-07, -4.215e-08, 1.0, 5.217e-07, -5.21e-09, -3.757e-07, 1.0, -4.684e-09, -3.757e-07, 1.0, 4.684e-09, -3.757e-07, 1.0, -4.684e-09, -3.757e-07, 1.0, 5.21e-09, -3.757e-07, 1.0, 4.684e-09, -3.757e-07, 1.0, 4.424e-08, -1.0, -2.934e-07, 4.424e-08, -1.0, -2.934e-07, 4.424e-08, -1.0, -2.934e-07, 4.424e-08, -1.0, -2.934e-07, 4.424e-08, -1.0, -2.934e-07, 4.424e-08, -1.0, -2.934e-07, 1.0, -8.204e-07, 0.0, 1.0, -4.974e-07, 0.0, 1.0, 4.974e-07, 0.0, 1.0, -4.974e-07, 0.0, 1.0, 8.204e-07, 0.0, 1.0, 4.974e-07, 0.0, -1.0, 0.0, 0.0, -1.0, 0.0, 0.0, -1.0, 0.0, 0.0, -1.0, 0.0, 0.0, -1.0, 0.0, 0.0, -1.0, 0.0, 0.0, 1.042e-08, 3.536e-07, -1.0, 9.893e-09, 3.536e-07, -1.0, 5.259e-10, 3.536e-07, -1.0, 9.893e-09, 3.536e-07, -1.0, 0.0, 3.536e-07, -1.0, 5.259e-10, 3.536e-07, -1.0, -4.435e-08, 1.0, 3.26e-07, -4.435e-08, 1.0, 3.26e-07, -4.435e-08, 1.0, 3.26e-07, -4.435e-08, 1.0, 3.26e-07, -4.435e-08, 1.0, 3.26e-07, -4.435e-08, 1.0, 3.26e-07, -5.21e-09, -3.757e-07, 1.0, -4.947e-09, -3.757e-07, 1.0, -2.63e-10, -3.757e-07, 1.0, -4.947e-09, -3.757e-07, 1.0, 0.0, -3.757e-07, 1.0, -2.63e-10, -3.757e-07, 1.0, 4.215e-08, -1.0, -5.217e-07, 4.215e-08, -1.0, -5.217e-07, 4.215e-08, -1.0, -5.217e-07, 4.215e-08, -1.0, -5.217e-07, 4.215e-08, -1.0, -5.217e-07, 4.215e-08, -1.0, -5.217e-07, 1.0, 0.0, 0.0, 1.0, 0.0, 0.0, 1.0, 0.0, 0.0, 1.0, 0.0, 0.0, 1.0, 0.0, 0.0, 1.0, 0.0, 0.0, -1.0, 0.0, 0.0, -1.0, 1.615e-07, 0.0, -1.0, 6.589e-07, 0.0, -1.0, 1.615e-07, 0.0, -1.0, 8.204e-07, 0.0, -1.0, 6.589e-07, 0.0, 0.0, 4.862e-07, -1.0, 5.259e-10, 4.862e-07, -1.0, 9.893e-09, 4.862e-07, -1.0, 5.259e-10, 4.862e-07, -1.0, 1.042e-08, 4.862e-07, -1.0, 9.893e-09, 4.862e-07, -1.0, -4.918e-08, 1.0, 0.0, -4.918e-08, 1.0, 1.686e-08, -4.918e-08, 1.0, 1.026e-06, -4.918e-08, 1.0, 1.686e-08, -4.918e-08, 1.0, 1.043e-06, -4.918e-08, 1.0, 1.026e-06, -5.21e-09, -4.641e-07, 1.0, -4.684e-09, -4.641e-07, 1.0, 4.684e-09, -4.641e-07, 1.0, -4.684e-09, -4.641e-07, 1.0, 5.21e-09, -4.641e-07, 1.0, 4.684e-09, -4.641e-07, 1.0, 4.215e-08, -1.0, 0.0, 4.215e-08, -1.0, 0.0, 4.215e-08, -1.0, 0.0, 4.215e-08, -1.0, 0.0, 4.215e-08, -1.0, 0.0, 4.215e-08, -1.0, 0.0, -1.0, 0.0, 0.0, -1.0, 1.81e-07, 0.0, -1.0, 4.438e-08, 0.0, -1.0, 1.81e-07, 0.0, -1.0, 2.254e-07, 0.0, -1.0, 4.438e-08, 0.0, 1.0, 0.0, 0.0, 1.0, -8.197e-09, 0.0, 1.0, -2.01e-09, 0.0, 1.0, -8.197e-09, 0.0, 1.0, -1.021e-08, 0.0, 1.0, -2.01e-09, 0.0, 0.0, 3.536e-07, -1.0, 8.144e-10, 3.536e-07, -1.0, 5.562e-11, 3.536e-07, -1.0, 8.144e-10, 3.536e-07, -1.0, 8.7e-10, 3.536e-07, -1.0, 5.562e-11, 3.536e-07, -1.0, -4.454e-08, 1.0, 6.615e-07, -4.454e-08, 1.0, 6.615e-07, -4.454e-08, 1.0, 6.615e-07, -4.454e-08, 1.0, 6.615e-07, -4.454e-08, 1.0, 6.615e-07, -4.454e-08, 1.0, 6.615e-07, -1.321e-08, -3.536e-07, 1.0, 5.871e-09, -3.536e-07, 1.0, -1.191e-08, -3.536e-07, 1.0, 5.871e-09, -3.536e-07, 1.0, 7.174e-09, -3.536e-07, 1.0, -1.191e-08, -3.536e-07, 1.0, 5.345e-08, -1.0, -1.323e-06, 5.345e-08, -1.0, -2.711e-08, 5.345e-08, -1.0, -1.296e-06, 5.345e-08, -1.0, -2.711e-08, 5.345e-08, -1.0, 0.0, 5.345e-08, -1.0, -1.296e-06, -1.0, 0.0, 0.0, -1.0, 3.587e-07, 0.0, -1.0, 8.793e-08, 0.0, -1.0, 3.587e-07, 0.0, -1.0, 4.466e-07, 0.0, -1.0, 8.793e-08, 0.0, 1.0, 0.0, 0.0, 1.0, 2.915e-07, 0.0, 1.0, 7.147e-08, 0.0, 1.0, 2.915e-07, 0.0, 1.0, 3.63e-07, 0.0, 1.0, 7.147e-08, 0.0, 0.0, 3.536e-07, -1.0, 6.889e-10, 3.536e-07, -1.0, 3.897e-11, 3.536e-07, -1.0, 6.889e-10, 3.536e-07, -1.0, 7.279e-10, 3.536e-07, -1.0, 3.897e-11, 3.536e-07, -1.0, -4.658e-08, 1.0, 5.534e-07, -4.658e-08, 1.0, 5.534e-07, -4.658e-08, 1.0, 5.534e-07, -4.658e-08, 1.0, 5.534e-07, -4.658e-08, 1.0, 5.534e-07, -4.658e-08, 1.0, 5.534e-07, 0.0, -3.978e-07, 1.0, -5.976e-09, -3.978e-07, 1.0, -3.38e-10, -3.978e-07, 1.0, -5.976e-09, -3.978e-07, 1.0, -6.314e-09, -3.978e-07, 1.0, -3.38e-10, -3.978e-07, 1.0, 4.472e-08, -1.0, -5.534e-07, 4.472e-08, -1.0, -5.534e-07, 4.472e-08, -1.0, -5.534e-07, 4.472e-08, -1.0, -5.534e-07, 4.472e-08, -1.0, -5.534e-07, 4.472e-08, -1.0, -5.534e-07, -1.0, 0.0, 0.0, -1.0, -2.523e-07, 0.0, -1.0, -6.186e-08, 0.0, -1.0, -2.523e-07, 0.0, -1.0, -3.142e-07, 0.0, -1.0, -6.186e-08, 0.0, 1.0, -8.204e-07, 0.0, 1.0, -4.225e-08, 0.0, 1.0, -6.297e-07, 0.0, 1.0, -4.225e-08, 0.0, 1.0, 1.485e-07, 0.0, 1.0, -6.297e-07, 0.0, 0.0, 4.42e-07, -1.0, -3.579e-09, 4.42e-07, -1.0, -2.445e-10, 4.42e-07, -1.0, -3.579e-09, 4.42e-07, -1.0, -3.824e-09, 4.42e-07, -1.0, -2.445e-10, 4.42e-07, -1.0, -3.564e-08, 1.0, 0.0, -3.564e-08, 1.0, 0.0, -3.564e-08, 1.0, 0.0, -3.564e-08, 1.0, 0.0, -3.564e-08, 1.0, 0.0, -3.564e-08, 1.0, 0.0, 0.0, -4.862e-07, 1.0, 5.373e-09, -4.862e-07, 1.0, 3.669e-10, -4.862e-07, 1.0, 5.373e-09, -4.862e-07, 1.0, 5.74e-09, -4.862e-07, 1.0, 3.669e-10, -4.862e-07, 1.0, 3.564e-08, -1.0, -6.615e-07, 3.564e-08, -1.0, -6.615e-07, 3.564e-08, -1.0, -6.615e-07, 3.564e-08, -1.0, -6.615e-07, 3.564e-08, -1.0, -6.615e-07, 3.564e-08, -1.0, -6.615e-07, -1.0, 0.0, 0.0, -1.0, 5.42e-09, 0.0, -1.0, 1.329e-09, 0.0, -1.0, 5.42e-09, 0.0, -1.0, 6.749e-09, 0.0, -1.0, 1.329e-09, 0.0, 1.0, 0.0, 0.0, 1.0, -1.621e-07, 0.0, 1.0, -3.973e-08, 0.0, 1.0, -1.621e-07, 0.0, 1.0, -2.018e-07, 0.0, 1.0, -3.973e-08, 0.0, 0.0, 4.42e-07, -1.0, 8.404e-10, 4.42e-07, -1.0, 5.74e-11, 4.42e-07, -1.0, 8.404e-10, 4.42e-07, -1.0, 8.978e-10, 4.42e-07, -1.0, 5.74e-11, 4.42e-07, -1.0, -4.454e-08, 1.0, 1.323e-06, -4.454e-08, 1.0, 2.711e-08, -4.454e-08, 1.0, 1.296e-06, -4.454e-08, 1.0, 2.711e-08, -4.454e-08, 1.0, 0.0, -4.454e-08, 1.0, 1.296e-06, 0.0, -3.536e-07, 1.0, 6.716e-09, -3.536e-07, 1.0, 4.587e-10, -3.536e-07, 1.0, 6.716e-09, -3.536e-07, 1.0, 7.175e-09, -3.536e-07, 1.0, 4.587e-10, -3.536e-07, 1.0, 4.67e-08, -1.0, -5.84e-07, 4.677e-08, -1.0, -5.789e-07, 4.67e-08, -1.0, -5.839e-07, 4.677e-08, -1.0, -5.789e-07, 4.677e-08, -1.0, -5.788e-07, 4.67e-08, -1.0, -5.839e-07, -1.0, -1.641e-06, 0.0, -1.0, -9.671e-08, 0.0, -1.0, -1.262e-06, 0.0, -1.0, -9.671e-08, 0.0, -1.0, 2.819e-07, 0.0, -1.0, -1.262e-06, 0.0, 1.0, 0.0, 0.0, 1.0, 7.287e-08, 0.0, 1.0, 1.786e-08, 0.0, 1.0, 7.287e-08, 0.0, 1.0, 9.073e-08, 0.0, 1.0, 1.786e-08, 0.0, 0.0, 4.42e-07, -1.0, 2.862e-11, 4.42e-07, -1.0, 1.372e-12, 4.42e-07, -1.0, 2.862e-11, 4.42e-07, -1.0, 2.999e-11, 4.42e-07, -1.0, 1.372e-12, 4.42e-07, -1.0, -3.819e-08, 1.0, 0.0, -4.447e-08, 1.0, 0.0, -3.829e-08, 1.0, 0.0, -4.447e-08, 1.0, 0.0, -4.456e-08, 1.0, 0.0, -3.829e-08, 1.0, 0.0, 9.44e-09, -3.536e-07, 1.0, -7.782e-09, -3.536e-07, 1.0, 8.615e-09, -3.536e-07, 1.0, -7.782e-09, -3.536e-07, 1.0, -8.608e-09, -3.536e-07, 1.0, 8.615e-09, -3.536e-07, 1.0, 5.092e-08, -1.0, 0.0, 5.092e-08, -1.0, 0.0, 5.092e-08, -1.0, 0.0, 5.092e-08, -1.0, 0.0, 5.092e-08, -1.0, 0.0, 5.092e-08, -1.0, 0.0, -1.0, 0.0, 0.0, -1.0, 5.59e-07, 0.0, -1.0, 1.37e-07, 0.0, -1.0, 5.59e-07, 0.0, -1.0, 6.96e-07, 0.0, -1.0, 1.37e-07, 0.0, 1.0, 0.0, 0.0, 1.0, 5.757e-08, 0.0, 1.0, 1.411e-08, 0.0, 1.0, 5.757e-08, 0.0, 1.0, 7.168e-08, 0.0, 1.0, 1.411e-08, 0.0, 0.0, 4.42e-07, -1.0, -2.223e-08, 4.42e-07, -1.0, -1.182e-09, 4.42e-07, -1.0, -2.223e-08, 4.42e-07, -1.0, -2.341e-08, 4.42e-07, -1.0, -1.182e-09, 4.42e-07, -1.0, -4.391e-08, 1.0, 5.217e-07, -4.391e-08, 1.0, 3.934e-07, -4.391e-08, 1.0, 5.196e-07, -4.391e-08, 1.0, 3.934e-07, -4.391e-08, 1.0, 3.912e-07, -4.391e-08, 1.0, 5.196e-07, 0.0, -3.536e-07, 1.0, -2.389e-09, -3.536e-07, 1.0, -1.27e-10, -3.536e-07, 1.0, -2.389e-09, -3.536e-07, 1.0, -2.516e-09, -3.536e-07, 1.0, -1.27e-10, -3.536e-07, 1.0, 4.918e-08, -1.0, 0.0, 4.918e-08, -1.0, 0.0, 4.918e-08, -1.0, 0.0, 4.918e-08, -1.0, 0.0, 4.918e-08, -1.0, 0.0, 4.918e-08, -1.0, 0.0, -1.0, 0.0, 0.0, -1.0, 8.329e-08, 0.0, -1.0, 2.042e-08, 0.0, -1.0, 8.329e-08, 0.0, -1.0, 1.037e-07, 0.0, -1.0, 2.042e-08, 0.0, 1.0, 0.0, 0.0, 1.0, -1.257e-07, 0.0, 1.0, -3.081e-08, 0.0, 1.0, -1.257e-07, 0.0, 1.0, -1.565e-07, 0.0, 1.0, -3.081e-08, 0.0, 0.0, 3.536e-07, -1.0, -4.923e-09, 3.536e-07, -1.0, -2.617e-10, 3.536e-07, -1.0, -4.923e-09, 3.536e-07, -1.0, -5.185e-09, 3.536e-07, -1.0, -2.617e-10, 3.536e-07, -1.0, -5.62e-08, 1.0, 1.043e-06, -5.62e-08, 1.0, 1.686e-08, -5.62e-08, 1.0, 1.026e-06, -5.62e-08, 1.0, 1.686e-08, -5.62e-08, 1.0, 0.0, -5.62e-08, 1.0, 1.026e-06, 0.0, -3.536e-07, 1.0, -5.432e-09, -3.536e-07, 1.0, -2.888e-10, -3.536e-07, 1.0, -5.432e-09, -3.536e-07, 1.0, -5.721e-09, -3.536e-07, 1.0, -2.888e-10, -3.536e-07, 1.0, 4.215e-08, -1.0, 0.0, 4.215e-08, -1.0, -5.132e-07, 4.215e-08, -1.0, -8.431e-09, 4.215e-08, -1.0, -5.132e-07, 4.215e-08, -1.0, -5.217e-07, 4.215e-08, -1.0, -8.431e-09, -1.0, 0.0, 0.0, -1.0, -2.669e-07, 0.0, -1.0, -6.543e-08, 0.0, -1.0, -2.669e-07, 0.0, -1.0, -3.323e-07, 0.0, -1.0, -6.543e-08, 0.0, 1.0, 8.204e-07, 0.0, 1.0, -2.728e-07, 0.0, 1.0, 5.524e-07, 0.0, 1.0, -2.728e-07, 0.0, 1.0, -5.409e-07, 0.0, 1.0, 5.524e-07, 0.0, 0.0, 3.536e-07, -1.0, 1.054e-08, 3.536e-07, -1.0, 5.601e-10, 3.536e-07, -1.0, 1.054e-08, 3.536e-07, -1.0, 1.11e-08, 3.536e-07, -1.0, 5.601e-10, 3.536e-07, -1.0, -4.215e-08, 1.0, 5.217e-07, -4.215e-08, 1.0, 8.431e-09, -4.215e-08, 1.0, 5.132e-07, -4.215e-08, 1.0, 8.431e-09, -4.215e-08, 1.0, 0.0, -4.215e-08, 1.0, 5.132e-07, 0.0, -3.536e-07, 1.0, 8.723e-10, -3.536e-07, 1.0, 4.637e-11, -3.536e-07, 1.0, 8.723e-10, -3.536e-07, 1.0, 9.187e-10, -3.536e-07, 1.0, 4.637e-11, -3.536e-07, 1.0, 4.391e-08, -1.0, -5.217e-07, 4.564e-08, -1.0, -2.65e-07, 4.394e-08, -1.0, -5.175e-07, 4.564e-08, -1.0, -2.65e-07, 4.567e-08, -1.0, -2.608e-07, 4.394e-08, -1.0, -5.175e-07, -1.0, 0.0, 0.0, -1.0, 4.746e-07, 0.0, -1.0, 1.164e-07, 0.0, -1.0, 4.746e-07, 0.0, -1.0, 5.91e-07, 0.0, -1.0, 1.164e-07, 0.0, 1.0, 0.0, 0.0, 1.0, -5.515e-08, 0.0, 1.0, -1.352e-08, 0.0, 1.0, -5.515e-08, 0.0, 1.0, -6.867e-08, 0.0, 1.0, -1.352e-08, 0.0, 0.0, 3.536e-07, -1.0, 8.118e-09, 3.536e-07, -1.0, 3.998e-10, 3.536e-07, -1.0, 8.118e-09, 3.536e-07, -1.0, 8.518e-09, 3.536e-07, -1.0, 3.998e-10, 3.536e-07, -1.0, -4.081e-08, 1.0, 4.849e-07, -4.081e-08, 1.0, 6.043e-07, -4.081e-08, 1.0, 4.867e-07, -4.081e-08, 1.0, 6.043e-07, -4.081e-08, 1.0, 6.061e-07, -4.081e-08, 1.0, 4.867e-07, 0.0, -4.42e-07, 1.0, 8.705e-09, -4.42e-07, 1.0, 4.287e-10, -4.42e-07, 1.0, 8.705e-09, -4.42e-07, 1.0, 9.134e-09, -4.42e-07, 1.0, 4.287e-10, -4.42e-07, 1.0, 4.571e-08, -1.0, -9.698e-07, 4.571e-08, -1.0, -1.457e-08, 4.571e-08, -1.0, -9.552e-07, 4.571e-08, -1.0, -1.457e-08, 4.571e-08, -1.0, 0.0, 4.571e-08, -1.0, -9.552e-07, -1.0, 0.0, 0.0, -1.0, -1.801e-07, 0.0, -1.0, -4.416e-08, 0.0, -1.0, -1.801e-07, 0.0, -1.0, -2.243e-07, 0.0, -1.0, -4.416e-08, 0.0, 1.0, -8.204e-07, 0.0, 1.0, -3.047e-07, 0.0, 1.0, -6.94e-07, 0.0, 1.0, -3.047e-07, 0.0, 1.0, -1.783e-07, 0.0, 1.0, -6.94e-07, 0.0, -4.842e-09, 3.757e-07, -1.0, 2.796e-09, 3.757e-07, -1.0, -4.466e-09, 3.757e-07, -1.0, 2.796e-09, 3.757e-07, -1.0, 3.172e-09, 3.757e-07, -1.0, -4.466e-09, 3.757e-07, -1.0, -4.816e-08, 1.0, 6.667e-07, -4.816e-08, 1.0, 6.07e-07, -4.816e-08, 1.0, 6.658e-07, -4.816e-08, 1.0, 6.07e-07, -4.816e-08, 1.0, 6.061e-07, -4.816e-08, 1.0, 6.658e-07, -9.685e-09, -3.536e-07, 1.0, 1.023e-08, -3.536e-07, 1.0, -8.704e-09, -3.536e-07, 1.0, 1.023e-08, -3.536e-07, 1.0, 1.121e-08, -3.536e-07, 1.0, -8.704e-09, -3.536e-07, 1.0, 4.571e-08, -1.0, -9.698e-07, 4.571e-08, -1.0, -1.457e-08, 4.571e-08, -1.0, -9.552e-07, 4.571e-08, -1.0, -1.457e-08, 4.571e-08, -1.0, 0.0, 4.571e-08, -1.0, -9.552e-07, -1.0, 0.0, 0.0, -1.0, -6.836e-08, 0.0, -1.0, -1.676e-08, 0.0, -1.0, -6.836e-08, 0.0, -1.0, -8.511e-08, 0.0, -1.0, -1.676e-08, 0.0, 1.0, 0.0, 0.0, 1.0, 2.003e-07, 0.0, 1.0, 4.911e-08, 0.0, 1.0, 2.003e-07, 0.0, 1.0, 2.494e-07, 0.0, 1.0, 4.911e-08, 0.0, 0.0, 4.641e-07, -1.0, 2.266e-10, 4.641e-07, -1.0, 1.116e-11, 4.641e-07, -1.0, 2.266e-10, 4.641e-07, -1.0, 2.378e-10, 4.641e-07, -1.0, 1.116e-11, 4.641e-07, -1.0, -3.918e-08, 1.0, 0.0, -3.918e-08, 1.0, 9.552e-07, -3.918e-08, 1.0, 1.457e-08, -3.918e-08, 1.0, 9.552e-07, -3.918e-08, 1.0, 9.698e-07, -3.918e-08, 1.0, 1.457e-08, 0.0, -4.862e-07, 1.0, 8.634e-11, -4.862e-07, 1.0, 4.252e-12, -4.862e-07, 1.0, 8.634e-11, -4.862e-07, 1.0, 9.06e-11, -4.862e-07, 1.0, 4.252e-12, -4.862e-07, 1.0, 4.081e-08, -1.0, -2.424e-07, 4.081e-08, -1.0, -2.424e-07, 4.081e-08, -1.0, -2.424e-07, 4.081e-08, -1.0, -2.424e-07, 4.081e-08, -1.0, -2.424e-07, 4.081e-08, -1.0, -2.424e-07, -1.0, -5.199e-07, 0.0, -1.0, -2.141e-07, 0.0, -1.0, -4.628e-07, 0.0, -1.0, -2.141e-07, 0.0, -1.0, -1.571e-07, 0.0, -1.0, -4.628e-07, 0.0, 1.0, -1.04e-06, 0.0, 1.0, -1.433e-08, 0.0, 1.0, -8.484e-07, 0.0, 1.0, -1.433e-08, 0.0, 1.0, 1.77e-07, 0.0, 1.0, -8.484e-07, 0.0, 4.427e-10, 3.715e-07, -1.0, -1.416e-10, 3.715e-07, -1.0, 3.997e-10, 3.715e-07, -1.0, -1.416e-10, 3.715e-07, -1.0, -1.846e-10, 3.715e-07, -1.0, 3.997e-10, 3.715e-07, -1.0, -3.821e-08, 1.0, 1.798e-06, -3.821e-08, 1.0, 3.117e-08, -3.821e-08, 1.0, 1.766e-06, -3.821e-08, 1.0, 3.117e-08, -3.821e-08, 1.0, 0.0, -3.821e-08, 1.0, 1.766e-06, 0.0, -3.757e-07, 1.0, -1.339e-12, -3.757e-07, 1.0, -9.846e-14, -3.757e-07, 1.0, -1.339e-12, -3.757e-07, 1.0, -1.437e-12, -3.757e-07, 1.0, -9.846e-14, -3.757e-07, 1.0, 4.776e-08, -1.0, 0.0, 4.776e-08, -1.0, 0.0, 4.776e-08, -1.0, 0.0, 4.776e-08, -1.0, 0.0, 4.776e-08, -1.0, 0.0, 4.776e-08, -1.0, 0.0, -1.0, 0.0, 0.0, -1.0, -3.475e-07, 0.0, -1.0, -8.37e-08, 0.0, -1.0, -3.475e-07, 0.0, -1.0, -4.312e-07, 0.0, -1.0, -8.37e-08, 0.0, 1.0, -8.33e-07, 0.0, 1.0, -2.977e-07, 0.0, 1.0, -7.041e-07, 0.0, 1.0, -2.977e-07, 0.0, 1.0, -1.687e-07, 0.0, 1.0, -7.041e-07, 0.0, 0.0, 3.702e-07, -1.0, 1.596e-10, 3.702e-07, -1.0, 9.23e-12, 3.702e-07, -1.0, 1.596e-10, 3.702e-07, -1.0, 1.688e-10, 3.702e-07, -1.0, 9.23e-12, 3.702e-07, -1.0, -4.567e-08, 1.0, 5.738e-07, -4.567e-08, 1.0, 9.896e-09, -4.567e-08, 1.0, 5.64e-07, -4.567e-08, 1.0, 9.896e-09, -4.567e-08, 1.0, 0.0, -4.567e-08, 1.0, 5.64e-07, 5.644e-09, -3.757e-07, 1.0, -9.597e-10, -3.757e-07, 1.0, 5.262e-09, -3.757e-07, 1.0, -9.597e-10, -3.757e-07, 1.0, -1.342e-09, -3.757e-07, 1.0, 5.262e-09, -3.757e-07, 1.0, 4.757e-08, -1.0, -2.869e-07, 4.757e-08, -1.0, -2.869e-07, 4.757e-08, -1.0, -2.869e-07, 4.757e-08, -1.0, -2.869e-07, 4.757e-08, -1.0, -2.869e-07, 4.757e-08, -1.0, -2.869e-07, -0.9522, 0.3056, 9.914e-08, -0.9522, 0.3056, 9.914e-08, -0.9522, 0.3056, 9.914e-08, -0.9522, 0.3056, 9.914e-08, -0.9522, 0.3056, 9.914e-08, -0.9522, 0.3056, 9.914e-08, 1.0, 0.0, 0.0, 1.0, -1.216e-09, 0.0, 1.0, -2.928e-10, 0.0, 1.0, -1.216e-09, 0.0, 1.0, -1.509e-09, 0.0, 1.0, -2.928e-10, 0.0, 0.0, 4.641e-07, -1.0, 0.0, 4.641e-07, -1.0, 0.0, 4.641e-07, -1.0, 0.0, 4.641e-07, -1.0, 0.0, 4.641e-07, -1.0, 0.0, 4.641e-07, -1.0, -4.11e-08, 1.0, 2.859e-07, -4.11e-08, 1.0, 3.04e-07, -4.11e-08, 1.0, 2.862e-07, -4.11e-08, 1.0, 3.04e-07, -4.11e-08, 1.0, 3.043e-07, -4.11e-08, 1.0, 2.862e-07, 0.0, -4.641e-07, 1.0, -4.563e-09, -4.641e-07, 1.0, -2.27e-10, -4.641e-07, 1.0, -4.563e-09, -4.641e-07, 1.0, -4.835e-09, -4.641e-07, 1.0, -2.27e-10, -4.641e-07, 1.0, 4.567e-08, -1.0, -5.738e-07, 4.567e-08, -1.0, -5.738e-07, 4.567e-08, -1.0, -5.738e-07, 4.567e-08, -1.0, -5.738e-07, 4.567e-08, -1.0, -5.738e-07, 4.567e-08, -1.0, -5.738e-07, -1.0, 0.0, 0.0, -1.0, 1.184e-07, 0.0, -1.0, 2.853e-08, 0.0, -1.0, 1.184e-07, 0.0, -1.0, 1.47e-07, 0.0, -1.0, 2.853e-08, 0.0, 1.0, 0.0, 0.0, 1.0, -4.441e-08, 0.0, 1.0, -1.07e-08, 0.0, 1.0, -4.441e-08, 0.0, 1.0, -5.511e-08, 0.0, 1.0, -1.07e-08, 0.0, 0.0, 4.641e-07, -1.0, -1.78e-10, 4.641e-07, -1.0, -1.03e-11, 4.641e-07, -1.0, -1.78e-10, 4.641e-07, -1.0, -1.883e-10, 4.641e-07, -1.0, -1.03e-11, 4.641e-07, -1.0, -4.567e-08, 1.0, 0.0, -4.567e-08, 1.0, 5.64e-07, -4.567e-08, 1.0, 9.896e-09, -4.567e-08, 1.0, 5.64e-07, -4.567e-08, 1.0, 5.738e-07, -4.567e-08, 1.0, 9.896e-09, 0.0, -4.641e-07, 1.0, -1.268e-09, -4.641e-07, 1.0, -7.335e-11, -4.641e-07, 1.0, -1.268e-09, -4.641e-07, 1.0, -1.342e-09, -4.641e-07, 1.0, -7.335e-11, -4.641e-07, 1.0, 3.045e-08, -1.0, 0.0, 3.045e-08, -1.0, -1.128e-06, 3.045e-08, -1.0, -1.979e-08, 3.045e-08, -1.0, -1.128e-06, 3.045e-08, -1.0, -1.148e-06, 3.045e-08, -1.0, -1.979e-08, -1.0, 0.0, 0.0, -1.0, 5.466e-08, 0.0, -1.0, 1.34e-08, 0.0, -1.0, 5.466e-08, 0.0, -1.0, 6.806e-08, 0.0, -1.0, 1.34e-08, 0.0, 1.0, 0.0, 0.0, 1.0, 3.015e-07, 0.0, 1.0, 7.393e-08, 0.0, 1.0, 3.015e-07, 0.0, 1.0, 3.755e-07, 0.0, 1.0, 7.393e-08, 0.0, 5.21e-09, 4.641e-07, -1.0, -1.405e-09, 4.641e-07, -1.0, 4.858e-09, 4.641e-07, -1.0, -1.405e-09, 4.641e-07, -1.0, -1.756e-09, 4.641e-07, -1.0, 4.858e-09, 4.641e-07, -1.0, -4.215e-08, 1.0, 5.217e-07, -4.215e-08, 1.0, 5.217e-07, -4.215e-08, 1.0, 5.217e-07, -4.215e-08, 1.0, 5.217e-07, -4.215e-08, 1.0, 5.217e-07, -4.215e-08, 1.0, 5.217e-07, 0.0, -4.641e-07, 1.0, -9.298e-11, -4.641e-07, 1.0, -4.943e-12, -4.641e-07, 1.0, -9.298e-11, -4.641e-07, 1.0, -9.792e-11, -4.641e-07, 1.0, -4.943e-12, -4.641e-07, 1.0, 5.62e-08, -1.0, -1.043e-06, 5.62e-08, -1.0, -1.686e-08, 5.62e-08, -1.0, -1.026e-06, 5.62e-08, -1.0, -1.686e-08, 5.62e-08, -1.0, 0.0, 5.62e-08, -1.0, -1.026e-06, -1.0, 0.0, 0.0, -1.0, 8.028e-08, 0.0, -1.0, 1.968e-08, 0.0, -1.0, 8.028e-08, 0.0, -1.0, 9.996e-08, 0.0, -1.0, 1.968e-08, 0.0, 1.0, 0.0, 0.0, 1.0, 1.886e-07, 0.0, 1.0, 4.623e-08, 0.0, 1.0, 1.886e-07, 0.0, 1.0, 2.348e-07, 0.0, 1.0, 4.623e-08, 0.0, 0.0, 4.641e-07, -1.0, 2.869e-09, 4.641e-07, -1.0, 1.525e-10, 4.641e-07, -1.0, 2.869e-09, 4.641e-07, -1.0, 3.022e-09, 4.641e-07, -1.0, 1.525e-10, 4.641e-07, -1.0, -4.567e-08, 1.0, 5.217e-07, -4.394e-08, 1.0, 6.5e-07, -4.564e-08, 1.0, 5.238e-07, -4.394e-08, 1.0, 6.5e-07, -4.391e-08, 1.0, 6.521e-07, -4.564e-08, 1.0, 5.238e-07, -3.256e-10, -4.627e-07, 1.0, 6.323e-11, -4.627e-07, 1.0, -3.049e-10, -4.627e-07, 1.0, 6.323e-11, -4.627e-07, 1.0, 8.39e-11, -4.627e-07, 1.0, -3.049e-10, -4.627e-07, 1.0, 4.918e-08, -1.0, -1.043e-06, 4.918e-08, -1.0, -5.301e-07, 4.918e-08, -1.0, -1.035e-06, 4.918e-08, -1.0, -5.301e-07, 4.918e-08, -1.0, -5.217e-07, 4.918e-08, -1.0, -1.035e-06, -1.0, 0.0, 0.0, -1.0, -4.664e-08, 0.0, -1.0, -1.143e-08, 0.0, -1.0, -4.664e-08, 0.0, -1.0, -5.808e-08, 0.0, -1.0, -1.143e-08, 0.0, 1.0, 0.0, 0.0, 1.0, -2.654e-07, 0.0, 1.0, -6.507e-08, 0.0, 1.0, -2.654e-07, 0.0, 1.0, -3.305e-07, 0.0, 1.0, -6.507e-08, 0.0, 0.0, 3.757e-07, -1.0, 2.459e-09, 3.757e-07, -1.0, 1.307e-10, 3.757e-07, -1.0, 2.459e-09, 3.757e-07, -1.0, 2.59e-09, 3.757e-07, -1.0, 1.307e-10, 3.757e-07, -1.0, -5.62e-08, 1.0, 0.0, -5.62e-08, 1.0, 0.0, -5.62e-08, 1.0, 0.0, -5.62e-08, 1.0, 0.0, -5.62e-08, 1.0, 0.0, -5.62e-08, 1.0, 0.0, -3.256e-10, -3.702e-07, 1.0, -3.72e-11, -3.702e-07, 1.0, -3.103e-10, -3.702e-07, 1.0, -3.72e-11, -3.702e-07, 1.0, -2.187e-11, -3.702e-07, 1.0, -3.103e-10, -3.702e-07, 1.0, 4.215e-08, -1.0, 0.0, 3.524e-08, -1.0, -1.026e-06, 4.204e-08, -1.0, -1.686e-08, 3.524e-08, -1.0, -1.026e-06, 3.513e-08, -1.0, -1.043e-06, 4.204e-08, -1.0, -1.686e-08, -1.0, -3.641e-07, 0.0, -1.0, -4.128e-08, 0.0, -1.0, -3.228e-07, 0.0, -1.0, -4.128e-08, 0.0, -1.0, 0.0, 0.0, -1.0, -3.228e-07, 0.0, 1.0, 2.913e-06, 0.0, 1.0, -9.609e-07, 0.0, 1.0, 2.417e-06, 0.0, 1.0, -9.609e-07, 0.0, 1.0, -1.456e-06, 0.0, 1.0, 2.417e-06, 0.0, 5.343e-09, -0.2238, -0.9746, 1.237e-08, -0.2238, -0.9746, 5.727e-09, -0.2238, -0.9746, 1.237e-08, -0.2238, -0.9746, 1.275e-08, -0.2238, -0.9746, 5.727e-09, -0.2238, -0.9746, -4.173e-08, 0.9746, -0.2238, -4.22e-08, 0.9746, -0.2238, -4.174e-08, 0.9746, -0.2238, -4.22e-08, 0.9746, -0.2238, -4.221e-08, 0.9746, -0.2238, -4.174e-08, 0.9746, -0.2238, -1.069e-08, 0.2238, 0.9746, -7.621e-09, 0.2238, 0.9746, -1.052e-08, 0.2238, 0.9746, -7.621e-09, 0.2238, 0.9746, -7.454e-09, 0.2238, 0.9746, -1.052e-08, 0.2238, 0.9746, 4.266e-08, -0.9746, 0.2238, 4.198e-08, -0.9746, 0.2238, 4.265e-08, -0.9746, 0.2238, 4.198e-08, -0.9746, 0.2238, 4.197e-08, -0.9746, 0.2238, 4.265e-08, -0.9746, 0.2238, -0.9458, 0.3247, 3.443e-07, -0.9458, 0.3246, 3.697e-08, -0.9458, 0.3247, 3.074e-07, -0.9458, 0.3246, 3.697e-08, -0.9458, 0.3246, 0.0, -0.9458, 0.3247, 3.074e-07, 1.0, -7.281e-07, 0.0, 1.0, -2.53e-07, 0.0, 1.0, -6.674e-07, 0.0, 1.0, -2.53e-07, 0.0, 1.0, -1.923e-07, 0.0, 1.0, -6.674e-07, 0.0, 0.0, 3.536e-07, -1.0, 0.0, 3.536e-07, -1.0, 0.0, 3.536e-07, -1.0, 0.0, 3.536e-07, -1.0, 0.0, 3.536e-07, -1.0, 0.0, 3.536e-07, -1.0, -2.965e-08, 1.0, 1.954e-06, -2.965e-08, 1.0, 1.878e-08, -2.965e-08, 1.0, 1.935e-06, -2.965e-08, 1.0, 1.878e-08, -2.965e-08, 1.0, 0.0, -2.965e-08, 1.0, 1.935e-06, 1.069e-08, -4.42e-07, 1.0, -5.937e-09, -4.42e-07, 1.0, 9.914e-09, -4.42e-07, 1.0, -5.937e-09, -4.42e-07, 1.0, -6.872e-09, -4.42e-07, 1.0, 9.914e-09, -4.42e-07, 1.0, 4.323e-08, -1.0, 0.0, 3.61e-08, -1.0, -9.408e-07, 4.317e-08, -1.0, -8.869e-09, 3.61e-08, -1.0, -9.408e-07, 3.603e-08, -1.0, -9.497e-07, 4.317e-08, -1.0, -8.869e-09, -1.0, 0.0, 0.0, -1.0, 0.0, 0.0, -1.0, 0.0, 0.0, -1.0, 0.0, 0.0, -1.0, 0.0, 0.0, -1.0, 0.0, 0.0, 1.0, 0.0, 0.0, 1.0, 0.0, 0.0, 1.0, 0.0, 0.0, 1.0, 0.0, 0.0, 1.0, 0.0, 0.0, 1.0, 0.0, 0.0, 1.672e-08, -0.3206, -0.9472, 2.206e-08, -0.3206, -0.9472, 1.707e-08, -0.3206, -0.9472, 2.206e-08, -0.3206, -0.9472, 2.242e-08, -0.3206, -0.9472, 1.707e-08, -0.3206, -0.9472, -3.208e-08, 0.9472, -0.3206, -4.06e-08, 0.9472, -0.3206, -3.217e-08, 0.9472, -0.3206, -4.06e-08, 0.9472, -0.3206, -4.069e-08, 0.9472, -0.3206, -3.217e-08, 0.9472, -0.3206, -1.672e-08, 0.3206, 0.9472, -1.539e-08, 0.3206, 0.9472, -1.663e-08, 0.3206, 0.9472, -1.539e-08, 0.3206, 0.9472, -1.53e-08, 0.3206, 0.9472, -1.663e-08, 0.3206, 0.9472, 4.491e-08, -0.9472, 0.3206, 5.174e-08, -0.9472, 0.3206, 4.498e-08, -0.9472, 0.3206, 5.174e-08, -0.9472, 0.3206, 5.181e-08, -0.9472, 0.3206, 4.498e-08, -0.9472, 0.3206, -1.0, 0.0, 0.0, -1.0, 0.0, 0.0, -1.0, 0.0, 0.0, -1.0, 0.0, 0.0, -1.0, 0.0, 0.0, -1.0, 0.0, 0.0, -2.084e-08, 0.3797, -0.9251, -8.541e-09, 0.3797, -0.9251, -2.018e-08, 0.3797, -0.9251, -8.541e-09, 0.3797, -0.9251, -7.888e-09, 0.3797, -0.9251, -2.018e-08, 0.3797, -0.9251, -4.076e-08, 0.9251, 0.3797, -4.166e-08, 0.9251, 0.3797, -4.077e-08, 0.9251, 0.3797, -4.168e-08, 0.9251, 0.3797, -4.077e-08, 0.9251, 0.3797, -4.166e-08, 0.9251, 0.3797, 1.0, -6.153e-07, 0.0, 0.932, -0.02903, 0.3614, 0.7237, -0.1807, 0.666, 0.2679, -0.2956, 0.917, 0.7237, -0.1807, 0.666, 0.932, -0.02903, 0.3614, 0.7237, -0.1807, 0.666, 0.2679, -0.2956, 0.917, 1.567e-08, -0.3797, 0.9251, 1.567e-08, -0.3797, 0.9251, 0.2679, -0.2956, 0.917, 1.596e-08, -0.3797, 0.9251])] * 3)])
me_wood_pile_physics = bpy.data.meshes.new('wood_pile_physics')
me_wood_pile_physics.from_pydata([(80.5, -13.0, 10.25), (-81.5, -13.0, -14.0), (80.5, -13.0, -14.0), (-81.5, -13.0, 10.25), (80.5, 25.5, -14.0), (-81.5, 25.5, -14.0), (80.5, 25.5, 10.25), (-81.5, 25.5, 10.25), (-67.5, -13.0, 3.25), (80.5, -13.0, 3.25), (-67.5, -13.0, -14.0), (80.5, -25.5, 3.25), (-67.5, -25.5, 3.25), (-67.5, -25.5, -14.0), (80.5, -25.5, -14.0), (-81.5, -25.5, -14.0), (-81.5, -13.0, -7.0), (-81.5, -25.5, -7.0), (-67.5, -25.5, -7.0), (-67.5, -13.0, -7.0), (68.25, 7.5, 14.0), (-67.5, -2.0, 10.25), (68.25, -2.0, 10.25), (68.25, 18.0, 10.25), (-67.5, 18.0, 10.25), (-67.5, 7.5, 14.0), (87.0, -14.0, -10.75), (80.5, -14.0, -10.75), (80.5, -3.0, -10.75), (87.0, -3.0, -10.75), (80.5, -14.0, -7.0), (87.0, -14.0, -7.0), (80.5, -3.0, -7.0), (87.0, -3.0, -7.0), (-81.5, -9.75, 3.0), (-87.0, -9.75, 3.0), (-87.0, 1.25, 3.0), (-81.5, 1.25, 3.0), (-87.0, -9.75, 6.75), (-81.5, -9.75, 6.75), (-87.0, 1.25, 6.75), (-81.5, 1.25, 6.75)], [], [(0, 1, 2), (0, 3, 1), (4, 2, 5), (5, 2, 1), (4, 0, 2), (4, 6, 0), (7, 5, 3), (3, 5, 1), (5, 7, 4), (6, 3, 0), (7, 3, 6), (7, 6, 4), (8, 9, 10), (10, 9, 2), (8, 11, 9), (8, 12, 11), (8, 10, 12), (12, 10, 13), (9, 11, 2), (11, 14, 2), (14, 12, 13), (14, 11, 12), (14, 13, 10), (14, 10, 2), (15, 1, 13), (13, 1, 10), (16, 1, 17), (17, 1, 15), (15, 18, 17), (15, 13, 18), (1, 16, 19), (16, 17, 19), (18, 13, 19), (13, 10, 19), (19, 17, 18), (1, 19, 10), (20, 21, 22), (22, 23, 20), (22, 21, 23), (24, 25, 20), (20, 23, 24), (25, 21, 20), (25, 24, 21), (21, 24, 23), (26, 27, 28), (26, 28, 29), (26, 30, 27), (26, 31, 30), (27, 30, 28), (28, 30, 32), (26, 33, 31), (26, 29, 33), (31, 32, 30), (31, 33, 32), (33, 29, 32), (32, 29, 28), (34, 35, 36), (34, 36, 37), (34, 38, 35), (34, 39, 38), (35, 38, 36), (36, 38, 40), (34, 41, 39), (34, 37, 41), (39, 40, 38), (39, 41, 40), (40, 41, 36), (36, 41, 37)])
me_wood_pile_physics.polygons.foreach_set('use_smooth', [True] * 68)
_uv = me_wood_pile_physics.uv_layers.new(name='UVMap')
_uv.uv.foreach_set('vector', [0.0, 0.0, 0.0, 0.0, 0.0, 0.0, 0.0, 0.0, 0.0, 0.0, 0.0, 0.0, 0.0, 0.0, 0.0, 0.0, 0.0, 0.0, 0.0, 0.0, 0.0, 0.0, 0.0, 0.0, 0.0, 0.0, 0.0, 0.0, 0.0, 0.0, 0.0, 0.0, 0.0, 0.0, 0.0, 0.0, 0.0, 0.0, 0.0, 0.0, 0.0, 0.0, 0.0, 0.0, 0.0, 0.0, 0.0, 0.0, 0.0, 0.0, 0.0, 0.0, 0.0, 0.0, 0.0, 0.0, 0.0, 0.0, 0.0, 0.0, 0.0, 0.0, 0.0, 0.0, 0.0, 0.0, 0.0, 0.0, 0.0, 0.0, 0.0, 0.0, 0.0, 0.0, 0.0, 0.0, 0.0, 0.0, 0.0, 0.0, 0.0, 0.0, 0.0, 0.0, 0.0, 0.0, 0.0, 0.0, 0.0, 0.0, 0.0, 0.0, 0.0, 0.0, 0.0, 0.0, 0.0, 0.0, 0.0, 0.0, 0.0, 0.0, 0.0, 0.0, 0.0, 0.0, 0.0, 0.0, 0.0, 0.0, 0.0, 0.0, 0.0, 0.0, 0.0, 0.0, 0.0, 0.0, 0.0, 0.0, 0.0, 0.0, 0.0, 0.0, 0.0, 0.0, 0.0, 0.0, 0.0, 0.0, 0.0, 0.0, 0.0, 0.0, 0.0, 0.0, 0.0, 0.0, 0.0, 0.0, 0.0, 0.0, 0.0, 0.0, 0.0, 0.0, 0.0, 0.0, 0.0, 0.0, 0.0, 0.0, 0.0, 0.0, 0.0, 0.0, 0.0, 0.0, 0.0, 0.0, 0.0, 0.0, 0.0, 0.0, 0.0, 0.0, 0.0, 0.0, 0.0, 0.0, 0.0, 0.0, 0.0, 0.0, 0.0, 0.0, 0.0, 0.0, 0.0, 0.0, 0.0, 0.0, 0.0, 0.0, 0.0, 0.0, 0.0, 0.0, 0.0, 0.0, 0.0, 0.0, 0.0, 0.0, 0.0, 0.0, 0.0, 0.0, 0.0, 0.0, 0.0, 0.0, 0.0, 0.0, 0.0, 0.0, 0.0, 0.0, 0.0, 0.0, 0.0, 0.0, 0.0, 0.0, 0.0, 0.0, 0.0, 0.0, 0.0, 0.0, 0.0, 0.0, 0.0, 0.0, 0.0, 0.0, 0.0, 0.0, 0.0, 0.0, 0.0, 0.0, 0.0, 0.0, 0.0, 0.0, 0.0, 0.0, 0.0, 0.0, 0.0, 0.0, 0.0, 0.0, 0.0, 0.0, 0.0, 0.0, 0.0, 0.0, 0.0, 0.0, 0.0, 0.0, 0.0, 0.0, 0.0, 0.0, 0.0, 0.0, 0.0, 0.0, 0.0, 0.0, 0.0, 0.0, 0.0, 0.0, 0.0, 0.0, 0.0, 0.0, 0.0, 0.0, 0.0, 0.0, 0.0, 0.0, 0.0, 0.0, 0.0, 0.0, 0.0, 0.0, 0.0, 0.0, 0.0, 0.0, 0.0, 0.0, 0.0, 0.0, 0.0, 0.0, 0.0, 0.0, 0.0, 0.0, 0.0, 0.0, 0.0, 0.0, 0.0, 0.0, 0.0, 0.0, 0.0, 0.0, 0.0, 0.0, 0.0, 0.0, 0.0, 0.0, 0.0, 0.0, 0.0, 0.0, 0.0, 0.0, 0.0, 0.0, 0.0, 0.0, 0.0, 0.0, 0.0, 0.0, 0.0, 0.0, 0.0, 0.0, 0.0, 0.0, 0.0, 0.0, 0.0, 0.0, 0.0, 0.0, 0.0, 0.0, 0.0, 0.0, 0.0, 0.0, 0.0, 0.0, 0.0, 0.0, 0.0, 0.0, 0.0, 0.0, 0.0, 0.0, 0.0, 0.0, 0.0, 0.0, 0.0, 0.0, 0.0, 0.0, 0.0, 0.0, 0.0, 0.0, 0.0, 0.0, 0.0, 0.0, 0.0, 0.0, 0.0, 0.0, 0.0, 0.0, 0.0, 0.0, 0.0, 0.0, 0.0, 0.0, 0.0, 0.0, 0.0, 0.0, 0.0, 0.0, 0.0, 0.0, 0.0, 0.0, 0.0, 0.0, 0.0, 0.0, 0.0, 0.0, 0.0, 0.0, 0.0, 0.0, 0.0, 0.0, 0.0, 0.0])
me_wood_pile_physics.materials.append(mat_phy)
me_wood_pile_physics.use_remesh_fix_poles = True
me_wood_pile_physics.use_remesh_preserve_attributes = False
me_wood_pile_physics.use_mirror_vertex_groups = False
me_wood_pile_physics.update()
me_wood_pile_physics.normals_split_custom_set([tuple(v) for v in zip(*[iter([0.77, -0.6112, 0.183, 0.7798, 0.6191, -0.0927, 0.2996, 0.9514, 0.07118, 0.77, -0.6112, 0.183, 0.2974, -0.9442, -0.1414, 0.7798, 0.6191, -0.0927, -0.7699, 0.6113, 0.1831, 0.2996, 0.9514, 0.07118, -0.2974, 0.9442, -0.1414, -0.2974, 0.9442, -0.1414, 0.2996, 0.9514, 0.07118, 0.7798, 0.6191, -0.0927, -0.7699, 0.6113, 0.1831, 0.77, -0.6112, 0.183, 0.2996, 0.9514, 0.07118, -0.7699, 0.6113, 0.1831, -0.2996, -0.9514, 0.07117, 0.77, -0.6112, 0.183, -0.7798, -0.6191, -0.09264, -0.2974, 0.9442, -0.1414, 0.2974, -0.9442, -0.1414, 0.2974, -0.9442, -0.1414, -0.2974, 0.9442, -0.1414, 0.7798, 0.6191, -0.0927, -0.2974, 0.9442, -0.1414, -0.7798, -0.6191, -0.09264, -0.7699, 0.6113, 0.1831, -0.2996, -0.9514, 0.07117, 0.2974, -0.9442, -0.1414, 0.77, -0.6112, 0.183, -0.7798, -0.6191, -0.09264, 0.2974, -0.9442, -0.1414, -0.2996, -0.9514, 0.07117, -0.7798, -0.6191, -0.09264, -0.2996, -0.9514, 0.07117, -0.7699, 0.6113, 0.1831, -0.5673, -0.8221, -0.04795, -0.9394, -0.3404, 0.03969, -0.8079, 0.5854, -0.06826, -0.8079, 0.5854, -0.06826, -0.9394, -0.3404, 0.03969, -0.8023, 0.5814, 0.1356, -0.5673, -0.8221, -0.04795, 0.5653, -0.8193, 0.09552, -0.9394, -0.3404, 0.03969, -0.5673, -0.8221, -0.04795, 0.9372, -0.3396, -0.07914, 0.5653, -0.8193, 0.09552, -0.5673, -0.8221, -0.04795, -0.8079, 0.5854, -0.06826, 0.9372, -0.3396, -0.07914, 0.9372, -0.3396, -0.07914, -0.8079, 0.5854, -0.06826, 0.8079, 0.5854, -0.06826, -0.9394, -0.3404, 0.03969, 0.5653, -0.8193, 0.09552, -0.8023, 0.5814, 0.1356, 0.5653, -0.8193, 0.09552, 0.8093, 0.5864, 0.03419, -0.8023, 0.5814, 0.1356, 0.8093, 0.5864, 0.03419, 0.9372, -0.3396, -0.07914, 0.8079, 0.5854, -0.06826, 0.8093, 0.5864, 0.03419, 0.5653, -0.8193, 0.09552, 0.9372, -0.3396, -0.07914, 0.8093, 0.5864, 0.03419, 0.8079, 0.5854, -0.06826, -0.8079, 0.5854, -0.06826, 0.8093, 0.5864, 0.03419, -0.8079, 0.5854, -0.06826, -0.8023, 0.5814, 0.1356, 0.7077, 0.6319, -0.316, -0.4479, 0.7997, -0.3999, 0.243, 0.8676, 0.4338, 0.243, 0.8676, 0.4338, -0.4479, 0.7997, -0.3999, -0.4479, 0.7997, 0.3998, -0.4479, -0.7997, -0.3999, -0.4479, 0.7997, -0.3999, 0.2429, -0.8676, -0.4338, 0.2429, -0.8676, -0.4338, -0.4479, 0.7997, -0.3999, 0.7077, 0.6319, -0.316, 0.7077, 0.6319, -0.316, 0.7077, -0.6319, 0.316, 0.2429, -0.8676, -0.4338, 0.7077, 0.6319, -0.316, 0.243, 0.8676, 0.4338, 0.7077, -0.6319, 0.316, -0.4479, 0.7997, -0.3999, -0.4479, -0.7997, -0.3999, -0.4478, -0.7998, 0.3998, -0.4479, -0.7997, -0.3999, 0.2429, -0.8676, -0.4338, -0.4478, -0.7998, 0.3998, 0.7077, -0.6319, 0.316, 0.243, 0.8676, 0.4338, -0.4478, -0.7998, 0.3998, 0.243, 0.8676, 0.4338, -0.4479, 0.7997, 0.3998, -0.4478, -0.7998, 0.3998, -0.4478, -0.7998, 0.3998, 0.2429, -0.8676, -0.4338, 0.7077, -0.6319, 0.316, -0.4479, 0.7997, -0.3999, -0.4478, -0.7998, 0.3998, -0.4479, 0.7997, 0.3998, -3.653e-05, -0.9999, 0.01385, 0.3362, 0.9415, -0.02479, 0.336, 0.9406, 0.04946, 0.336, 0.9406, 0.04946, -0.1261, 0.9918, 0.01858, -3.653e-05, -0.9999, 0.01385, 0.336, 0.9406, 0.04946, 0.3362, 0.9415, -0.02479, -0.1261, 0.9918, 0.01858, -0.9886, -0.1318, -0.07268, -4.888e-05, -0.9996, -0.02764, -3.653e-05, -0.9999, 0.01385, -3.653e-05, -0.9999, 0.01385, -0.1261, 0.9918, 0.01858, -0.9886, -0.1318, -0.07268, -4.888e-05, -0.9996, -0.02764, 0.3362, 0.9415, -0.02479, -3.653e-05, -0.9999, 0.01385, -4.888e-05, -0.9996, -0.02764, -0.9886, -0.1318, -0.07268, 0.3362, 0.9415, -0.02479, 0.3362, 0.9415, -0.02479, -0.9886, -0.1318, -0.07268, -0.1261, 0.9918, 0.01858, 0.2832, 0.8308, 0.4792, 0.2832, 0.8307, -0.4793, -0.1461, 0.8569, -0.4944, 0.2832, 0.8308, 0.4792, -0.1461, 0.8569, -0.4944, -0.5085, 0.7458, 0.4303, 0.2832, 0.8308, 0.4792, 0.4078, -0.598, -0.69, 0.2832, 0.8307, -0.4793, 0.2832, 0.8308, 0.4792, 0.1617, -0.9482, 0.2735, 0.4078, -0.598, -0.69, 0.2832, 0.8307, -0.4793, 0.4078, -0.598, -0.69, -0.1461, 0.8569, -0.4944, -0.1461, 0.8569, -0.4944, 0.4078, -0.598, -0.69, -0.3113, -0.9131, -0.2634, 0.2832, 0.8308, 0.4792, -0.2179, -0.6392, 0.7375, 0.1617, -0.9482, 0.2735, 0.2832, 0.8308, 0.4792, -0.5085, 0.7458, 0.4303, -0.2179, -0.6392, 0.7375, 0.1617, -0.9482, 0.2735, -0.3113, -0.9131, -0.2634, 0.4078, -0.598, -0.69, 0.1617, -0.9482, 0.2735, -0.2179, -0.6392, 0.7375, -0.3113, -0.9131, -0.2634, -0.2179, -0.6392, 0.7375, -0.5085, 0.7458, 0.4303, -0.3113, -0.9131, -0.2634, -0.3113, -0.9131, -0.2634, -0.5085, 0.7458, 0.4303, -0.1461, 0.8569, -0.4944, 0.2712, 0.7953, 0.5422, 0.2711, 0.7953, -0.5422, -0.2711, 0.7953, -0.5422, 0.2712, 0.7953, 0.5422, -0.2711, 0.7953, -0.5422, -0.2711, 0.7953, 0.5423, 0.2712, 0.7953, 0.5422, 0.374, -0.5485, -0.7479, 0.2711, 0.7953, -0.5422, 0.2712, 0.7953, 0.5422, 0.1593, -0.9344, 0.3186, 0.374, -0.5485, -0.7479, 0.2711, 0.7953, -0.5422, 0.374, -0.5485, -0.7479, -0.2711, 0.7953, -0.5422, -0.2711, 0.7953, -0.5422, 0.374, -0.5485, -0.7479, -0.1593, -0.9344, -0.3185, 0.2712, 0.7953, 0.5422, -0.374, -0.5484, 0.7479, 0.1593, -0.9344, 0.3186, 0.2712, 0.7953, 0.5422, -0.2711, 0.7953, 0.5423, -0.374, -0.5484, 0.7479, 0.1593, -0.9344, 0.3186, -0.1593, -0.9344, -0.3185, 0.374, -0.5485, -0.7479, 0.1593, -0.9344, 0.3186, -0.374, -0.5484, 0.7479, -0.1593, -0.9344, -0.3185, -0.1593, -0.9344, -0.3185, -0.374, -0.5484, 0.7479, -0.2711, 0.7953, -0.5422, -0.2711, 0.7953, -0.5422, -0.374, -0.5484, 0.7479, -0.2711, 0.7953, 0.5423])] * 3)])
arm_wood_pile_qc_skeleton = bpy.data.armatures.new('wood_pile.qc_skeleton')  # bones are not reproduced

# ---- objects
ob_wood_pile_qc_skeleton = bpy.data.objects.new('wood_pile.qc_skeleton', arm_wood_pile_qc_skeleton)
ob_wood_pile_reference = bpy.data.objects.new('wood_pile_reference', me_wood_pile_reference)
ob_wood_pile_physics = bpy.data.objects.new('wood_pile_physics', me_wood_pile_physics)

# ---- transforms, parenting, visibility, modifiers, constraints
ob_wood_pile_qc_skeleton.location = (0.0, 0.0, 0.0)
ob_wood_pile_qc_skeleton.show_in_front = True
ob_wood_pile_qc_skeleton.lineart.crease_threshold = 0.0
ob_wood_pile_reference.parent = ob_wood_pile_qc_skeleton
ob_wood_pile_reference.location = (0.0, 0.0, 0.0)
ob_wood_pile_reference.lineart.crease_threshold = 0.0
_vg = ob_wood_pile_reference.vertex_groups.new(name='static_prop')
_vg.add([0, 1, 2, 3, 4, 5, 6, 7, 8, 9, 10, 11, 12, 13, 14, 15, 16, 17, 18, 19, 20, 21, 22, 23, 24, 25, 26, 27, 28, 29, 30, 31, 32, 33, 34, 35, 36, 37, 38, 39, 40, 41, 42, 43, 44, 45, 46, 47, 48, 49, 50, 51, 52, 53, 54, 55, 56, 57, 58, 59, 60, 61, 62, 63, 64, 65, 66, 67, 68, 69, 70, 71, 72, 73, 74, 75, 76, 77, 78, 79, 80, 81, 82, 83, 84, 85, 86, 87, 88, 89, 90, 91, 92, 93, 94, 95, 96, 97, 98, 99, 100, 101, 102, 103, 104, 105, 106, 107, 108, 109, 110, 111, 112, 113, 114, 115, 116, 117, 118, 119, 120, 121, 122, 123, 124, 125, 126, 127, 128, 129, 130, 131, 132, 133, 134, 135, 136, 137, 138, 139, 140, 141, 142, 143, 144, 145, 146, 147, 148, 149, 150, 151, 152, 153, 154, 155, 156, 157, 158, 159, 160, 161, 162, 163, 164, 165, 166, 167, 168, 169, 170, 171, 172, 173, 174, 175, 176, 177, 178, 179, 180, 181, 182, 183, 184, 185, 186, 187, 188, 189, 190, 191, 192, 193, 194, 195, 196, 197, 198, 199, 200, 201, 202, 203, 204, 205, 206, 207, 208, 209, 210, 211, 212, 213, 214, 215], 1.0, 'REPLACE')
_m = ob_wood_pile_reference.modifiers.new('Armature', 'ARMATURE')
_m.object = ob_wood_pile_qc_skeleton
ob_wood_pile_physics.parent = ob_wood_pile_qc_skeleton
ob_wood_pile_physics.location = (0.0, 0.0, 0.0)
ob_wood_pile_physics.display_type = 'SOLID'
ob_wood_pile_physics.show_wire = True
ob_wood_pile_physics.lineart.crease_threshold = 0.0
_vg = ob_wood_pile_physics.vertex_groups.new(name='static_prop')
_vg.add([0, 1, 2, 3, 4, 5, 6, 7, 8, 9, 10, 11, 12, 13, 14, 15, 16, 17, 18, 19, 20, 21, 22, 23, 24, 25, 26, 27, 28, 29, 30, 31, 32, 33, 34, 35, 36, 37, 38, 39, 40, 41], 1.0, 'REPLACE')
_m = ob_wood_pile_physics.modifiers.new('Armature', 'ARMATURE')
_m.object = ob_wood_pile_qc_skeleton

# ---- collection membership
scene.collection.objects.link(ob_wood_pile_qc_skeleton)
scene.collection.objects.link(ob_wood_pile_reference)
scene.collection.objects.link(ob_wood_pile_physics)
col_wood_pile.objects.link(ob_wood_pile_qc_skeleton)
col_wood_pile.objects.link(ob_wood_pile_reference)
col_wood_pile.objects.link(ob_wood_pile_physics)

# ---- scene / render settings (as saved in the file)
scene.frame_start = 1; scene.frame_end = 250; scene.frame_set(0)
scene.render.engine = 'BLENDER_EEVEE_NEXT'
scene.cycles.use_denoising = False
scene.cycles.samples = 128
scene.cycles.sampling_pattern = 'TABULATED_SOBOL'
scene.cycles.use_adaptive_sampling = False
scene.cycles.use_light_tree = False
scene.view_settings.view_transform = 'Filmic'
bpy.context.view_layer.update()

# ---- added for rendering (the .blend has no active camera and no usable light): camera, sun + grey world if the file has none
cam_auto = bpy.data.cameras.new('AutoCamera')
cam_auto.lens = 50.0
cam_auto.sensor_width = 36.0
cam_auto.clip_end = 2979.34
ob_auto_camera = bpy.data.objects.new('AutoCamera', cam_auto)
scene.collection.objects.link(ob_auto_camera)
ob_auto_camera.location = (169.763, -203.716, 135.811)
ob_auto_camera.rotation_euler = (1.09748, -7.21219e-08, 0.694738)
scene.camera = ob_auto_camera
light_auto_sun = bpy.data.lights.new('AutoSun', 'SUN')
light_auto_sun.energy = 3.0
light_auto_sun.angle = 0.0523599
ob_auto_sun = bpy.data.objects.new('AutoSun', light_auto_sun)
scene.collection.objects.link(ob_auto_sun)
ob_auto_sun.rotation_euler = (0.872665, 0.174533, 0.523599)
if scene.world is None:
    world_auto = bpy.data.worlds.new('AutoWorld')
    world_auto.color = (0.3, 0.3, 0.3)
    scene.world = world_auto
bpy.context.view_layer.update()
